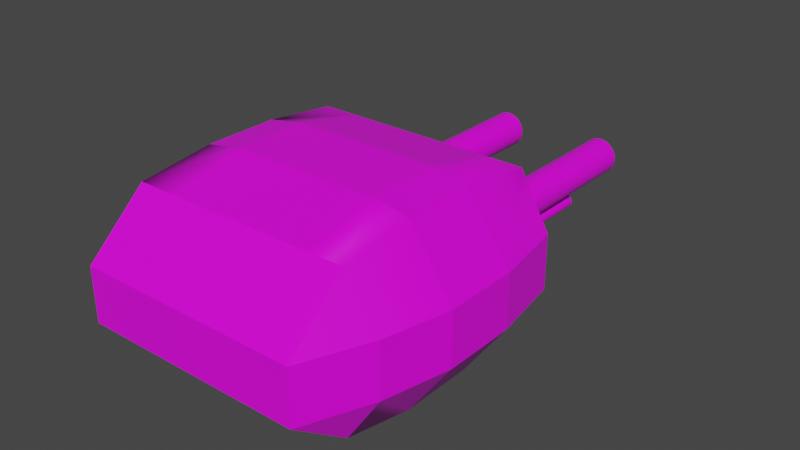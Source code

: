 # Source: hardpoints.blend  (saved by Blender 3.5.10; exported with 4.5.12 LTS)
import bpy
from mathutils import Matrix  # noqa: F401  (used for matrix-valued properties, if any)

bpy.ops.wm.read_factory_settings(use_empty=True)
scene = bpy.context.scene
scene.name = 'laser_cannon_double'

# ---- images (referenced by path relative to the original .blend; pixels are not part of the script)
import os
ASSET_DIR = os.environ.get("B2B_ASSET_DIR", "")  # directory of the original .blend (textures are referenced by path, not embedded)
HERE = os.path.dirname(os.path.abspath(__file__))  # packed textures are extracted next to this script under _unpacked/

def load_image(name, relpath, width, height, colorspace="sRGB"):
    """Load a texture the original file referenced (path relative to the .blend, or extracted next to this script)."""
    p = next((c for c in (os.path.join(HERE, relpath), os.path.join(ASSET_DIR, relpath)) if relpath and os.path.exists(c)), "")
    if p:
        img = bpy.data.images.load(p, check_existing=True)
        img.name = name
    else:  # same state as the original file: an image datablock whose file is absent (Cycles renders it pink)
        img = bpy.data.images.new(name, width, height)
        img.source = "FILE"
        img.filepath = "//" + (relpath or name)
    img.colorspace_settings.name = colorspace
    return img
img_hardpoint = load_image('hardpoint', 'textures/hardpoint.png', 1024, 1024, 'sRGB')

# ---- materials (node trees are filled in below, after node groups)
mat_hardpoint_default = bpy.data.materials.new('hardpoint.default')
mat_hardpoint_default.use_transparent_shadow = False

# ---- material node trees
mat_hardpoint_default.use_nodes = True; mat_hardpoint_default.node_tree.nodes.clear()
_N = mat_hardpoint_default.node_tree.nodes; _L = mat_hardpoint_default.node_tree.links
n0 = _N.new('ShaderNodeBsdfPrincipled'); n0.name = 'Principled BSDF'; n0.location = (10, 300)
n0.distribution = 'GGX'
n0.subsurface_method = 'RANDOM_WALK_SKIN'
n0.inputs[2].default_value = 0.4
n0.inputs[27].default_value = (0.0, 0.0, 0.0, 1.0)
n0.inputs[28].default_value = 1.0
n1 = _N.new('ShaderNodeOutputMaterial'); n1.name = 'Material Output'; n1.location = (320, 270)
n2 = _N.new('ShaderNodeTexImage'); n2.name = 'Image Texture'; n2.location = (-440, 210)
n2.label = 'BASE COLOR'
n2.image = img_hardpoint
_L.new(n0.outputs[0], n1.inputs[0])
_L.new(n2.outputs[0], n0.inputs[0])
n1.is_active_output = True

# ---- world
world_laser = bpy.data.worlds.new('laser'); scene.world = world_laser
world_laser.use_nodes = True; world_laser.node_tree.nodes.clear()
_N = world_laser.node_tree.nodes; _L = world_laser.node_tree.links
n0 = _N.new('ShaderNodeOutputWorld'); n0.name = 'World Output'; n0.location = (300, 300)
n1 = _N.new('ShaderNodeBackground'); n1.name = 'Background'; n1.location = (10, 300)
n1.inputs[0].default_value = (0.05088, 0.05088, 0.05088, 1.0)
_L.new(n1.outputs[0], n0.inputs[0])
n0.is_active_output = True
world_laser.color = (0.05088, 0.05088, 0.05088)
world_laser.use_sun_shadow = False
world_laser.sun_shadow_jitter_overblur = 0.0

# ---- meshes
me_laser_cannon_double = bpy.data.meshes.new('laser_cannon_double')
me_laser_cannon_double.from_pydata([(0.0, 1.0, -0.5343), (0.0, -1.0, 0.816), (0.0, -1.0, -0.5343), (0.0, 1.0, 0.816), (0.0, 1.0, 0.3333), (0.0, 1.0, -0.1493), (0.0, 0.3333, 0.9574), (0.0, -0.3333, 0.9574), (0.0, 0.3333, -0.7747), (0.0, -0.3333, -0.7747), (0.0, -1.531, 0.3333), (0.0, -1.531, -0.1493), (1.0, 1.0, 0.816), (1.0, 1.0, -0.5343), (1.0, -1.0, 0.816), (1.0, -1.0, -0.5343), (0.3333, 1.0, -0.5343), (0.6667, 1.0, -0.5343), (1.269, 1.0, -0.1493), (0.6667, 1.0, 0.816), (0.3333, 1.0, 0.816), (0.7326, 1.0, -0.138), (0.2674, 1.0, -0.138), (0.7326, 1.0, 0.3221), (0.2674, 1.0, 0.3221), (0.3333, -1.0, 0.816), (1.0, -0.3333, 0.8968), (1.0, 0.3333, 0.8968), (0.5775, 1.0, -0.138), (0.4225, 1.0, -0.138), (0.5775, 1.0, 0.3221), (0.4225, 1.0, 0.3221), (0.7326, 1.0, 0.1687), (0.7326, 1.0, 0.01533), (0.2674, 1.0, 0.1687), (0.2674, 1.0, 0.01533), (0.5165, 1.371, 0.258), (0.5165, 1.122, 0.3351), (0.4841, 1.371, 0.2548), (0.4691, 1.122, 0.3305), (0.453, 1.371, 0.2454), (0.4235, 1.122, 0.3167), (0.4244, 1.371, 0.23), (0.3815, 1.122, 0.2942), (0.3993, 1.371, 0.2094), (0.3447, 1.122, 0.264), (0.3787, 1.371, 0.1843), (0.3145, 1.122, 0.2272), (0.3634, 1.371, 0.1557), (0.2921, 1.122, 0.1852), (0.3539, 1.371, 0.1246), (0.2782, 1.122, 0.1396), (0.3508, 1.371, 0.09226), (0.2736, 1.122, 0.09226), (0.3539, 1.371, 0.05994), (0.2782, 1.122, 0.04488), (0.3634, 1.371, 0.02885), (0.2921, 1.122, -0.0006787), (0.3787, 1.371, 0.0002059), (0.3145, 1.122, -0.04267), (0.3993, 1.371, -0.0249), (0.3447, 1.122, -0.07947), (0.4244, 1.371, -0.04551), (0.3815, 1.122, -0.1097), (0.453, 1.371, -0.06082), (0.4235, 1.122, -0.1321), (0.4841, 1.371, -0.07025), (0.4691, 1.122, -0.1459), (0.5165, 1.371, -0.07344), (0.5165, 1.122, -0.1506), (0.5488, 1.371, -0.07025), (0.5638, 1.122, -0.1459), (0.5799, 1.371, -0.06082), (0.6094, 1.122, -0.1321), (0.6085, 1.371, -0.04551), (0.6514, 1.122, -0.1097), (0.6336, 1.371, -0.0249), (0.6882, 1.122, -0.07947), (0.6542, 1.371, 0.0002058), (0.7184, 1.122, -0.04267), (0.6695, 1.371, 0.02885), (0.7408, 1.122, -0.0006788), (0.679, 1.371, 0.05994), (0.7547, 1.122, 0.04488), (0.6822, 1.371, 0.09226), (0.7593, 1.122, 0.09226), (0.679, 1.371, 0.1246), (0.7547, 1.122, 0.1396), (0.6695, 1.371, 0.1557), (0.7408, 1.122, 0.1852), (0.6542, 1.371, 0.1843), (0.7184, 1.122, 0.2272), (0.6336, 1.371, 0.2094), (0.6882, 1.122, 0.264), (0.6085, 1.371, 0.23), (0.6514, 1.122, 0.2942), (0.5799, 1.371, 0.2454), (0.6094, 1.122, 0.3167), (0.5488, 1.371, 0.2548), (0.5638, 1.122, 0.3305), (0.5258, 1.0, -0.138), (0.4742, 1.0, -0.138), (0.5258, 1.0, 0.3221), (0.4742, 1.0, 0.3221), (0.7326, 1.0, 0.1176), (0.7326, 1.0, 0.06645), (0.2674, 1.0, 0.1176), (0.2674, 1.0, 0.06645), (0.3823, 1.0, 0.3107), (0.3823, 1.0, -0.1266), (0.6177, 1.0, 0.3107), (0.6177, 1.0, -0.1266), (0.2789, 1.0, -0.02439), (0.2789, 1.0, 0.2084), (0.7211, 1.0, -0.02439), (0.7211, 1.0, 0.2084), (0.6694, 1.0, 0.2595), (0.3306, 1.0, 0.2595), (0.3048, 1.0, 0.234), (0.5165, 3.057, 0.258), (0.4841, 3.057, 0.2548), (0.453, 3.057, 0.2454), (0.4244, 3.057, 0.23), (0.3993, 3.057, 0.2094), (0.3787, 3.057, 0.1843), (0.3634, 3.057, 0.1557), (0.3539, 3.057, 0.1246), (0.3508, 3.057, 0.09226), (0.3539, 3.057, 0.05994), (0.3634, 3.057, 0.02885), (0.3787, 3.057, 0.0002059), (0.3993, 3.057, -0.0249), (0.4244, 3.057, -0.04551), (0.453, 3.057, -0.06082), (0.4841, 3.057, -0.07025), (0.5165, 3.057, -0.07344), (0.5488, 3.057, -0.07025), (0.5799, 3.057, -0.06082), (0.6085, 3.057, -0.04551), (0.6336, 3.057, -0.0249), (0.6542, 3.057, 0.0002058), (0.6695, 3.057, 0.02885), (0.679, 3.057, 0.05994), (0.6822, 3.057, 0.09226), (0.679, 3.057, 0.1246), (0.6695, 3.057, 0.1557), (0.6542, 3.057, 0.1843), (0.6336, 3.057, 0.2094), (0.6085, 3.057, 0.23), (0.5799, 3.057, 0.2454), (0.5488, 3.057, 0.2548), (0.5165, 1.841, -0.07344), (0.5165, 2.495, -0.07344), (0.4841, 2.495, -0.07025), (0.4841, 1.841, -0.07025), (0.5488, 1.839, -0.07025), (0.5488, 2.495, -0.07025), (0.5191, 2.498, -0.0998), (0.5191, 1.848, -0.0998), (0.5063, 2.498, -0.1011), (0.5063, 1.848, -0.1011), (0.4939, 2.498, -0.1048), (0.4939, 1.848, -0.1048), (0.4826, 2.498, -0.1109), (0.4826, 1.848, -0.1109), (0.4726, 2.498, -0.119), (0.4726, 1.848, -0.119), (0.4644, 2.498, -0.129), (0.4644, 1.848, -0.129), (0.4584, 2.498, -0.1404), (0.4584, 1.848, -0.1404), (0.4546, 2.498, -0.1527), (0.4546, 1.848, -0.1527), (0.4534, 2.498, -0.1655), (0.4534, 1.848, -0.1655), (0.4546, 2.498, -0.1783), (0.4546, 1.848, -0.1783), (0.4584, 2.498, -0.1907), (0.4584, 1.848, -0.1907), (0.4644, 2.498, -0.202), (0.4644, 1.848, -0.202), (0.4726, 2.498, -0.212), (0.4726, 1.848, -0.212), (0.4826, 2.498, -0.2202), (0.4826, 1.848, -0.2202), (0.4939, 2.498, -0.2262), (0.4939, 1.848, -0.2262), (0.5063, 2.498, -0.23), (0.5063, 1.848, -0.23), (0.5191, 2.498, -0.2312), (0.5191, 1.848, -0.2312), (0.5319, 2.498, -0.23), (0.5319, 1.848, -0.23), (0.5442, 2.498, -0.2262), (0.5442, 1.848, -0.2262), (0.5556, 2.498, -0.2202), (0.5556, 1.848, -0.2202), (0.5656, 2.498, -0.212), (0.5656, 1.848, -0.212), (0.5737, 2.498, -0.202), (0.5737, 1.848, -0.202), (0.5798, 2.498, -0.1907), (0.5798, 1.848, -0.1907), (0.5835, 2.498, -0.1783), (0.5835, 1.848, -0.1783), (0.5848, 2.498, -0.1655), (0.5848, 1.848, -0.1655), (0.5835, 2.498, -0.1527), (0.5835, 1.848, -0.1527), (0.5798, 2.498, -0.1404), (0.5798, 1.848, -0.1404), (0.5737, 2.498, -0.129), (0.5737, 1.848, -0.129), (0.5656, 2.498, -0.119), (0.5656, 1.848, -0.119), (0.5556, 2.498, -0.1109), (0.5556, 1.848, -0.1109), (0.5442, 2.498, -0.1048), (0.5442, 1.848, -0.1048), (0.5319, 2.498, -0.1011), (0.5319, 1.848, -0.1011), (0.5063, 1.403, -0.1011), (0.5191, 1.403, -0.0998), (0.4939, 1.403, -0.1048), (0.4826, 1.403, -0.1109), (0.4726, 1.403, -0.119), (0.4644, 1.403, -0.129), (0.4584, 1.403, -0.1404), (0.4546, 1.403, -0.1527), (0.4534, 1.403, -0.1655), (0.4546, 1.403, -0.1783), (0.4584, 1.403, -0.1907), (0.4644, 1.403, -0.202), (0.4726, 1.403, -0.212), (0.4826, 1.403, -0.2202), (0.4939, 1.403, -0.2262), (0.5063, 1.403, -0.23), (0.5191, 1.403, -0.2312), (0.5319, 1.403, -0.23), (0.5442, 1.403, -0.2262), (0.5556, 1.403, -0.2202), (0.5656, 1.403, -0.212), (0.5737, 1.403, -0.202), (0.5798, 1.403, -0.1907), (0.5835, 1.403, -0.1783), (0.5848, 1.403, -0.1655), (0.5835, 1.403, -0.1527), (0.5798, 1.403, -0.1404), (0.5737, 1.403, -0.129), (0.5656, 1.403, -0.119), (0.5556, 1.403, -0.1109), (0.5442, 1.403, -0.1048), (0.5319, 1.403, -0.1011), (1.0, 0.3333, -0.6733), (1.0, -0.3333, -0.6733), (1.0, -1.531, -0.1493), (1.0, -1.531, 0.3333), (1.379, 0.3333, 0.3333), (1.379, 0.3333, -0.1493), (1.379, -0.3333, 0.3333), (1.379, -0.3333, -0.1493), (1.269, 1.0, 0.3333), (1.244, -0.9322, -0.1493), (1.244, -0.9322, 0.3333), (0.6667, -1.0, -0.5343), (0.3333, -1.0, -0.5343), (0.3333, -0.3333, 0.9574), (0.6667, -0.3333, 0.9574), (0.6667, -1.0, 0.816), (0.6667, 0.3333, 0.9574), (0.3333, 0.3333, 0.9574), (0.6667, -0.3333, -0.7747), (0.3333, -0.3333, -0.7747), (0.6667, 0.3333, -0.7747), (0.3333, 0.3333, -0.7747), (0.3333, -1.531, -0.1493), (0.6667, -1.531, -0.1493), (0.3333, -1.531, 0.3333), (0.6667, -1.531, 0.3333)], [], [(14, 26, 267, 268), (270, 266, 267, 269), (3, 20, 24, 4), (39, 103, 102, 37), (35, 112, 22, 5), (5, 34, 107, 35), (24, 34, 5, 4), (21, 18, 13, 17), (21, 17, 16, 22), (104, 32, 261, 33), (156, 219, 157, 152), (32, 115, 23, 261), (31, 24, 20, 19), (102, 31, 19, 30), (115, 116, 110, 23), (41, 39, 38, 40), (77, 75, 74, 76), (51, 49, 48, 50), (55, 53, 52, 54), (89, 87, 86, 88), (49, 47, 46, 48), (63, 61, 60, 62), (67, 65, 64, 66), (99, 97, 96, 98), (69, 67, 66, 68), (87, 85, 84, 86), (85, 83, 82, 84), (73, 71, 70, 72), (47, 45, 44, 46), (95, 93, 92, 94), (91, 89, 88, 90), (67, 101, 29, 65), (111, 114, 33, 21), (22, 112, 109, 29), (24, 117, 118, 113), (257, 261, 12, 27), (118, 47, 49, 113), (117, 45, 47, 118), (35, 55, 57, 112), (21, 33, 261, 18), (83, 33, 114, 81), (85, 104, 105, 83), (51, 34, 113, 49), (28, 71, 73, 111), (37, 102, 30, 99), (85, 87, 32, 104), (89, 91, 115, 32), (55, 107, 106, 53), (65, 29, 109, 63), (45, 117, 108, 43), (69, 100, 101, 67), (126, 124, 128, 127), (134, 132, 136, 135), (148, 144, 120, 150), (183, 175, 191, 187), (194, 192, 191, 193), (129, 56, 54, 128), (256, 278, 276, 255), (135, 152, 153, 134), (148, 94, 92, 147), (120, 38, 36, 119), (149, 96, 94, 148), (138, 74, 72, 137), (127, 52, 50, 126), (144, 86, 84, 143), (130, 58, 56, 129), (137, 72, 156, 136), (152, 135, 136, 156), (154, 66, 64, 133), (151, 68, 66, 154), (151, 158, 220, 155), (155, 220, 219, 156), (191, 175, 159, 207), (121, 40, 38, 120), (168, 166, 165, 167), (204, 202, 201, 203), (192, 190, 189, 191), (178, 176, 175, 177), (180, 178, 177, 179), (184, 182, 181, 183), (272, 271, 264, 265), (258, 257, 259, 260), (210, 208, 207, 209), (212, 210, 209, 211), (198, 196, 195, 197), (202, 200, 199, 201), (119, 36, 98, 150), (176, 174, 173, 175), (216, 214, 213, 215), (231, 178, 180, 232), (252, 220, 158, 222), (171, 167, 175, 173), (215, 211, 209, 207), (243, 245, 241, 242), (136, 132, 130, 128), (207, 199, 195, 191), (241, 245, 237, 239), (247, 249, 245, 246), (146, 144, 148, 147), (138, 136, 140, 139), (215, 207, 159, 219), (245, 249, 251, 222), (249, 214, 216, 250), (243, 202, 204, 244), (126, 50, 48, 125), (225, 166, 168, 226), (143, 84, 82, 142), (240, 196, 198, 241), (182, 180, 179, 181), (223, 162, 164, 224), (145, 88, 86, 144), (245, 206, 208, 246), (125, 48, 46, 124), (218, 216, 215, 217), (247, 210, 212, 248), (242, 200, 202, 243), (227, 170, 172, 228), (229, 174, 176, 230), (230, 176, 178, 231), (224, 164, 166, 225), (220, 218, 217, 219), (228, 172, 174, 229), (255, 276, 264, 15), (166, 164, 163, 165), (6, 7, 266, 270), (253, 258, 260, 254), (69, 71, 28, 100), (258, 253, 13, 18), (269, 267, 26, 27), (236, 188, 190, 237), (262, 15, 254, 260), (172, 170, 169, 171), (237, 245, 222, 229), (124, 46, 44, 123), (170, 168, 167, 169), (153, 159, 160, 154), (271, 254, 15, 264), (200, 198, 197, 199), (19, 269, 27, 12), (5, 22, 16, 0), (110, 30, 19, 23), (34, 106, 107), (235, 237, 233, 234), (154, 160, 158, 151), (33, 105, 104), (155, 156, 72, 70), (102, 103, 31), (19, 12, 261, 23), (108, 117, 24, 31), (53, 51, 50, 52), (97, 95, 94, 96), (65, 63, 62, 64), (61, 59, 58, 60), (75, 73, 72, 74), (81, 79, 78, 80), (79, 77, 76, 78), (83, 81, 80, 82), (37, 99, 98, 36), (43, 41, 40, 42), (45, 43, 42, 44), (93, 91, 90, 92), (57, 55, 54, 56), (59, 57, 56, 58), (39, 37, 36, 38), (151, 155, 70, 68), (71, 69, 68, 70), (21, 28, 111), (113, 34, 24), (14, 263, 259, 26), (253, 273, 17, 13), (53, 106, 34, 51), (35, 107, 55), (112, 59, 61), (109, 61, 63), (99, 30, 110, 97), (111, 75, 77), (114, 77, 79), (114, 79, 81), (95, 110, 116, 93), (110, 95, 97), (93, 116, 115, 91), (112, 57, 59), (112, 61, 109), (111, 73, 75), (111, 77, 114), (33, 83, 105), (32, 87, 89), (120, 119, 150), (150, 149, 148), (223, 225, 222, 221), (146, 145, 144), (144, 143, 142), (142, 141, 140), (138, 137, 136), (134, 133, 132), (132, 131, 130), (130, 129, 128), (126, 125, 124), (124, 123, 122), (122, 121, 120), (233, 237, 229, 231), (10, 277, 25, 1), (222, 158, 160, 221), (251, 218, 220, 252), (128, 54, 52, 127), (221, 160, 162, 223), (277, 10, 11, 275), (150, 98, 96, 149), (273, 253, 254, 271), (278, 256, 14, 268), (131, 60, 58, 130), (263, 262, 260, 259), (238, 192, 194, 239), (141, 80, 78, 140), (270, 20, 3, 6), (122, 42, 40, 121), (140, 78, 76, 139), (276, 275, 265, 264), (274, 8, 0, 16), (152, 157, 159, 153), (39, 41, 31, 103), (123, 44, 42, 122), (274, 273, 271, 272), (136, 128, 120, 144), (25, 266, 7, 1), (174, 172, 171, 173), (250, 216, 218, 251), (162, 160, 159, 161), (268, 267, 266, 25), (190, 188, 187, 189), (241, 198, 200, 242), (234, 184, 186, 235), (196, 194, 193, 195), (273, 274, 16, 17), (257, 258, 18, 261), (159, 157, 219), (219, 217, 215), (215, 213, 211), (203, 201, 199), (199, 197, 195), (195, 193, 191), (191, 189, 187), (187, 185, 183), (183, 181, 179), (171, 169, 167), (167, 165, 163), (163, 161, 159), (175, 167, 163, 159), (128, 124, 122, 120), (248, 212, 214, 249), (223, 224, 225), (225, 226, 227), (227, 228, 229), (229, 230, 231), (231, 232, 233), (183, 179, 177, 175), (235, 236, 237), (237, 238, 239), (239, 240, 241), (243, 244, 245), (203, 199, 207, 205), (247, 248, 249), (249, 250, 251), (251, 252, 222), (140, 136, 144, 142), (222, 225, 227, 229), (153, 154, 133, 134), (147, 92, 90, 146), (246, 208, 210, 247), (244, 204, 206, 245), (146, 90, 88, 145), (239, 194, 196, 240), (186, 184, 183, 185), (214, 212, 211, 213), (233, 182, 184, 234), (226, 168, 170, 227), (278, 277, 275, 276), (232, 180, 182, 233), (8, 274, 272, 9), (164, 162, 161, 163), (132, 62, 60, 131), (9, 272, 265, 2), (257, 27, 26, 259), (256, 255, 262, 263), (41, 43, 108, 31), (14, 256, 263), (275, 11, 2, 265), (255, 15, 262), (206, 204, 203, 205), (25, 277, 278, 268), (269, 19, 20, 270), (237, 190, 192, 238), (139, 76, 74, 138), (235, 186, 188, 236), (188, 186, 185, 187), (142, 82, 80, 141), (133, 64, 62, 132), (208, 206, 205, 207)])
me_laser_cannon_double.polygons.foreach_set('use_smooth', [1, 0, 0, 1, 0, 0, 0, 0, 0, 0, 1, 0, 0, 0, 0, 0, 1, 0, 1, 0, 0, 0, 0, 0, 0, 0, 0, 0, 0, 0, 0, 1, 0, 0, 0, 1, 1, 1, 1, 0, 1, 1, 1, 1, 1, 1, 1, 1, 1, 1, 1, 0, 0, 0, 0, 0, 0, 0, 1, 0, 1, 0, 0, 1, 0, 0, 0, 0, 0, 0, 1, 0, 0, 0, 0, 1, 0, 0, 0, 1, 0, 0, 1, 0, 0, 0, 0, 1, 1, 0, 0, 0, 0, 0, 0, 0, 0, 0, 0, 0, 0, 0, 0, 0, 0, 1, 0, 0, 0, 0, 0, 0, 0, 0, 0, 0, 0, 0, 0, 0, 0, 0, 0, 0, 0, 0, 1, 1, 0, 0, 1, 0, 0, 0, 0, 0, 1, 0, 1, 0, 0, 1, 0, 1, 1, 0, 1, 0, 0, 0, 0, 0, 0, 0, 1, 1, 0, 0, 0, 0, 0, 0, 0, 0, 0, 0, 0, 0, 1, 1, 1, 0, 1, 0, 1, 0, 0, 0, 1, 0, 1, 1, 0, 0, 0, 0, 0, 0, 0, 0, 0, 0, 0, 0, 0, 0, 0, 0, 0, 0, 0, 0, 1, 1, 0, 1, 0, 0, 0, 0, 0, 0, 0, 0, 0, 0, 0, 0, 0, 1, 1, 0, 0, 0, 0, 0, 0, 0, 0, 0, 1, 0, 0, 0, 0, 0, 0, 0, 0, 0, 0, 0, 0, 0, 0, 0, 0, 0, 0, 0, 0, 0, 0, 0, 0, 0, 0, 0, 0, 0, 0, 0, 0, 0, 0, 0, 0, 1, 0, 0, 0, 0, 0, 0, 0, 0, 0, 1, 0, 0, 0, 0, 0, 0, 1, 1, 0, 0, 1, 0, 0, 0, 0, 0, 0, 0, 0, 0])
_uv = me_laser_cannon_double.uv_layers.new(name='UVMap')
_uv.uv.foreach_set('vector', [0.7697, 0.4331, 0.7806, 0.2898, 0.7322, 0.2941, 0.713, 0.4366, 0.6755, 0.1532, 0.6755, 0.2975, 0.7322, 0.2941, 0.7322, 0.1497, 0.314, 0.843, 0.3864, 0.843, 0.3721, 0.7358, 0.314, 0.7382, 0.0582, 0.9734, 0.0571, 0.9997, 0.06589, 0.9995, 0.06689, 0.9733, 0.3721, 0.6692, 0.3746, 0.6605, 0.3721, 0.6359, 0.314, 0.6334, 0.314, 0.6334, 0.3721, 0.7025, 0.3721, 0.6803, 0.3721, 0.6692, 0.3721, 0.7358, 0.3721, 0.7025, 0.314, 0.6334, 0.314, 0.7382, 0.4731, 0.6359, 0.5896, 0.6334, 0.5312, 0.5498, 0.4588, 0.5498, 0.4731, 0.6359, 0.4588, 0.5498, 0.3864, 0.5498, 0.3721, 0.6359, 0.4731, 0.6914, 0.4731, 0.7025, 0.5896, 0.7382, 0.4731, 0.6692, 0.1693, 0.6582, 0.1656, 0.6515, 0.1629, 0.6518, 0.1623, 0.6575, 0.4731, 0.7025, 0.4706, 0.7111, 0.4731, 0.7358, 0.5896, 0.7382, 0.4057, 0.7358, 0.3721, 0.7358, 0.3864, 0.843, 0.4588, 0.843, 0.4282, 0.7358, 0.4057, 0.7358, 0.4588, 0.843, 0.4394, 0.7358, 0.4706, 0.7111, 0.4594, 0.7222, 0.4481, 0.7333, 0.4731, 0.7358, 0.04858, 0.9734, 0.0582, 0.9734, 0.05224, 0.9182, 0.04568, 0.9182, 0.1198, 0.5782, 0.1095, 0.5781, 0.1116, 0.6326, 0.1187, 0.6326, 0.0, 0.9711, 0.008495, 0.9718, 0.01833, 0.9171, 0.01254, 0.9166, 0.8827, 0.8658, 0.8917, 0.8658, 0.8841, 0.8105, 0.878, 0.8105, 0.9521, 0.8653, 0.962, 0.8656, 0.9576, 0.8109, 0.9508, 0.8108, 0.008495, 0.9718, 0.01798, 0.9724, 0.0248, 0.9175, 0.01833, 0.9171, 0.8424, 0.8643, 0.8524, 0.8649, 0.8573, 0.8099, 0.8505, 0.8094, 0.8249, 0.8627, 0.8331, 0.8635, 0.8441, 0.8089, 0.8385, 0.8084, 0.9047, 0.8634, 0.9126, 0.8638, 0.9239, 0.8098, 0.9185, 0.8095, 0.818, 0.8618, 0.8249, 0.8627, 0.8385, 0.8084, 0.8338, 0.8078, 0.962, 0.8656, 0.9712, 0.8657, 0.9638, 0.8111, 0.9576, 0.8109, 0.9712, 0.8657, 0.9793, 0.8658, 0.9693, 0.8111, 0.9638, 0.8111, 0.09945, 0.5782, 0.09006, 0.5782, 0.09836, 0.6327, 0.1048, 0.6326, 0.01798, 0.9724, 0.02808, 0.9729, 0.03169, 0.9178, 0.0248, 0.9175, 0.9217, 0.8642, 0.9315, 0.8646, 0.9368, 0.8103, 0.93, 0.81, 0.9418, 0.865, 0.9521, 0.8653, 0.9508, 0.8108, 0.9438, 0.8106, 0.8249, 0.8627, 0.8245, 0.889, 0.8311, 0.89, 0.8331, 0.8635, 0.4481, 0.6383, 0.4706, 0.6605, 0.4731, 0.6692, 0.4731, 0.6359, 0.3721, 0.6359, 0.3746, 0.6605, 0.397, 0.6383, 0.4057, 0.6359, 0.3721, 0.7358, 0.3858, 0.7222, 0.3802, 0.7166, 0.3746, 0.7111, 0.5119, 0.1467, 0.4989, 0.001435, 0.3792, 0.001643, 0.3645, 0.1466, 0.0164, 0.9991, 0.01798, 0.9724, 0.008495, 0.9718, 0.008559, 0.9988, 0.02425, 0.9994, 0.02808, 0.9729, 0.01798, 0.9724, 0.0164, 0.9991, 0.8778, 0.8926, 0.8827, 0.8658, 0.873, 0.8657, 0.8694, 0.8924, 0.4731, 0.6359, 0.4731, 0.6692, 0.5896, 0.7382, 0.5896, 0.6334, 0.1486, 0.5785, 0.1408, 0.5519, 0.1332, 0.5518, 0.1398, 0.5783, 0.9712, 0.8657, 0.9626, 0.892, 0.9719, 0.8921, 0.9793, 0.8658, 0.0, 0.9711, 0.001241, 0.9981, 0.008559, 0.9988, 0.008495, 0.9718, 0.09352, 0.5517, 0.09006, 0.5782, 0.09945, 0.5782, 0.1017, 0.5516, 0.06689, 0.9733, 0.06589, 0.9995, 0.07469, 0.9992, 0.07432, 0.973, 0.9712, 0.8657, 0.962, 0.8656, 0.9533, 0.8918, 0.9626, 0.892, 0.9521, 0.8653, 0.9418, 0.865, 0.9447, 0.8916, 0.9533, 0.8918, 0.8827, 0.8658, 0.8868, 0.8924, 0.8958, 0.8923, 0.8917, 0.8658, 0.8331, 0.8635, 0.8311, 0.89, 0.8382, 0.8907, 0.8424, 0.8643, 0.02808, 0.9729, 0.02425, 0.9994, 0.03993, 1.0, 0.03841, 0.9733, 0.0817, 0.5783, 0.08513, 0.5518, 0.07674, 0.552, 0.07469, 0.5785, 0.1879, 0.6232, 0.2014, 0.6192, 0.1739, 0.6219, 0.1809, 0.6232, 0.1486, 0.591, 0.1527, 0.6044, 0.15, 0.577, 0.1486, 0.5839, 0.2161, 0.5705, 0.1948, 0.553, 0.2188, 0.5979, 0.2202, 0.5839, 0.1549, 0.6257, 0.1489, 0.6347, 0.1656, 0.6235, 0.1601, 0.6235, 0.294, 0.6928, 0.2965, 0.6928, 0.2965, 0.5517, 0.294, 0.5517, 0.8867, 0.4456, 0.8713, 0.8104, 0.878, 0.8105, 0.8934, 0.4457, 0.5998, 0.6408, 0.6722, 0.6408, 0.6722, 0.5363, 0.5998, 0.5363, 0.09139, 0.9989, 0.09181, 0.8768, 0.08703, 0.8769, 0.08661, 0.999, 0.9419, 0.4441, 0.93, 0.81, 0.9368, 0.8103, 0.9486, 0.4444, 0.06369, 0.5532, 0.05224, 0.9182, 0.05817, 0.9181, 0.06962, 0.5531, 0.9357, 0.4438, 0.9239, 0.8098, 0.93, 0.81, 0.9419, 0.4441, 0.1104, 0.9987, 0.1116, 0.6326, 0.1048, 0.6326, 0.1035, 0.9987, 0.8995, 0.4457, 0.8841, 0.8105, 0.8893, 0.8103, 0.9047, 0.4455, 0.9694, 0.445, 0.9576, 0.8109, 0.9638, 0.8111, 0.9757, 0.4451, 0.8798, 0.4454, 0.8644, 0.8102, 0.8713, 0.8104, 0.8867, 0.4456, 0.1035, 0.9987, 0.1048, 0.6326, 0.09752, 0.8768, 0.0971, 0.9988, 0.09181, 0.8768, 0.09139, 0.9989, 0.0971, 0.9988, 0.09752, 0.8768, 0.8428, 0.7066, 0.8385, 0.8084, 0.8441, 0.8089, 0.8595, 0.4441, 0.0923, 0.7349, 0.09266, 0.6328, 0.08787, 0.6329, 0.08752, 0.735, 0.3068, 0.5586, 0.301, 0.5592, 0.3007, 0.562, 0.3075, 0.5657, 0.09801, 0.7342, 0.09082, 0.7361, 0.09033, 0.8772, 0.09752, 0.8768, 0.1656, 0.6235, 0.1489, 0.6347, 0.1601, 0.6515, 0.1769, 0.6403, 0.05713, 0.5532, 0.04568, 0.9182, 0.05224, 0.9182, 0.06369, 0.5532, 0.2758, 0.648, 0.2731, 0.648, 0.2731, 0.7887, 0.2758, 0.7887, 0.2807, 0.6928, 0.2831, 0.6928, 0.2831, 0.5517, 0.2807, 0.5517, 0.2965, 0.6928, 0.2988, 0.6928, 0.2988, 0.5517, 0.2965, 0.5517, 0.2475, 0.648, 0.2449, 0.6481, 0.2449, 0.7888, 0.2475, 0.7887, 0.2503, 0.648, 0.2475, 0.648, 0.2475, 0.7887, 0.2503, 0.7887, 0.2558, 0.648, 0.2531, 0.648, 0.2531, 0.7887, 0.2558, 0.7887, 0.2599, 0.2917, 0.2058, 0.2929, 0.1711, 0.4367, 0.2252, 0.4355, 0.5998, 0.1453, 0.5119, 0.1467, 0.5119, 0.2914, 0.5998, 0.29, 0.233, 0.6928, 0.2357, 0.6928, 0.2357, 0.5517, 0.233, 0.5517, 0.2303, 0.6928, 0.233, 0.6928, 0.233, 0.5517, 0.2303, 0.5517, 0.2885, 0.6929, 0.2913, 0.6928, 0.2913, 0.5518, 0.2885, 0.5518, 0.2831, 0.6928, 0.2857, 0.6928, 0.2857, 0.5517, 0.2831, 0.5517, 0.06962, 0.5531, 0.05817, 0.9181, 0.06324, 0.9178, 0.07469, 0.5529, 0.2449, 0.6481, 0.2425, 0.6482, 0.2425, 0.7889, 0.2449, 0.7888, 0.2248, 0.6928, 0.2275, 0.6928, 0.2275, 0.5517, 0.2248, 0.5517, 0.2475, 0.5516, 0.2475, 0.648, 0.2503, 0.648, 0.2503, 0.5516, 0.2606, 0.552, 0.2606, 0.6484, 0.2626, 0.6482, 0.2626, 0.5519, 0.1489, 0.6403, 0.151, 0.6455, 0.1489, 0.6347, 0.1486, 0.6375, 0.1708, 0.6494, 0.1747, 0.6455, 0.176, 0.643, 0.1769, 0.6403, 0.1954, 0.6238, 0.1899, 0.6232, 0.2003, 0.6264, 0.198, 0.6249, 0.15, 0.577, 0.1527, 0.6044, 0.1616, 0.6153, 0.1739, 0.6219, 0.1769, 0.6403, 0.1747, 0.6296, 0.1708, 0.6257, 0.1656, 0.6235, 0.2003, 0.6264, 0.1899, 0.6232, 0.2054, 0.6361, 0.2038, 0.6307, 0.1846, 0.6249, 0.1803, 0.6284, 0.1899, 0.6232, 0.1872, 0.6238, 0.2072, 0.5596, 0.1948, 0.553, 0.2161, 0.5705, 0.2122, 0.5646, 0.1566, 0.5646, 0.15, 0.577, 0.1674, 0.5557, 0.1616, 0.5596, 0.1708, 0.6494, 0.1769, 0.6403, 0.1601, 0.6515, 0.1656, 0.6515, 0.1899, 0.6232, 0.1803, 0.6284, 0.1777, 0.6333, 0.1771, 0.6389, 0.2275, 0.7894, 0.2275, 0.6928, 0.2248, 0.6928, 0.2248, 0.7894, 0.2831, 0.7894, 0.2831, 0.6928, 0.2807, 0.6928, 0.2807, 0.7894, 0.02398, 0.5516, 0.01254, 0.9166, 0.01833, 0.9171, 0.02978, 0.5521, 0.2731, 0.5516, 0.2731, 0.648, 0.2758, 0.648, 0.2758, 0.5517, 0.9757, 0.4451, 0.9638, 0.8111, 0.9693, 0.8111, 0.9812, 0.4452, 0.2913, 0.7895, 0.2913, 0.6928, 0.2885, 0.6929, 0.2885, 0.7895, 0.2531, 0.648, 0.2503, 0.648, 0.2503, 0.7887, 0.2531, 0.7887, 0.2675, 0.5517, 0.2675, 0.648, 0.2703, 0.648, 0.2703, 0.5516, 0.9627, 0.4448, 0.9508, 0.8108, 0.9576, 0.8109, 0.9694, 0.445, 0.2382, 0.7894, 0.2382, 0.6928, 0.2357, 0.6928, 0.2357, 0.7894, 0.02978, 0.5521, 0.01833, 0.9171, 0.0248, 0.9175, 0.03625, 0.5525, 0.2223, 0.6928, 0.2248, 0.6928, 0.2248, 0.5517, 0.2224, 0.5517, 0.233, 0.7894, 0.233, 0.6928, 0.2303, 0.6928, 0.2303, 0.7894, 0.2857, 0.7894, 0.2857, 0.6928, 0.2831, 0.6928, 0.2831, 0.7894, 0.2784, 0.5517, 0.2784, 0.6481, 0.2807, 0.6482, 0.2807, 0.5519, 0.2425, 0.5518, 0.2425, 0.6482, 0.2449, 0.6481, 0.2449, 0.5517, 0.2449, 0.5517, 0.2449, 0.6481, 0.2475, 0.648, 0.2475, 0.5516, 0.2703, 0.5516, 0.2703, 0.648, 0.2731, 0.648, 0.2731, 0.5516, 0.2202, 0.6927, 0.2223, 0.6928, 0.2224, 0.5517, 0.2202, 0.5516, 0.2404, 0.552, 0.2404, 0.6483, 0.2425, 0.6482, 0.2425, 0.5518, 0.5998, 0.5363, 0.6722, 0.5363, 0.6732, 0.4436, 0.6008, 0.4435, 0.2731, 0.648, 0.2703, 0.648, 0.2703, 0.7887, 0.2731, 0.7887, 0.6189, 0.1567, 0.6189, 0.301, 0.6755, 0.2975, 0.6755, 0.1532, 0.1371, 0.1489, 0.0, 0.1481, 0.0, 0.2929, 0.1371, 0.2937, 0.0817, 0.5783, 0.09006, 0.5782, 0.09352, 0.5517, 0.08513, 0.5518, 0.0, 0.1481, 0.1371, 0.1489, 0.117, 0.003588, 0.01779, 0.003001, 0.314, 0.1453, 0.314, 0.29, 0.3645, 0.2914, 0.3645, 0.1466, 0.3007, 0.7893, 0.3007, 0.6927, 0.2988, 0.6928, 0.2988, 0.7894, 0.02184, 0.4225, 0.117, 0.4378, 0.1371, 0.2937, 0.0, 0.2929, 0.2807, 0.6482, 0.2784, 0.6481, 0.2784, 0.7888, 0.2807, 0.7889, 0.2054, 0.6361, 0.1899, 0.6232, 0.1771, 0.6389, 0.1927, 0.6517, 0.03625, 0.5525, 0.0248, 0.9175, 0.03169, 0.9178, 0.04314, 0.5529, 0.2784, 0.6481, 0.2758, 0.648, 0.2758, 0.7887, 0.2784, 0.7888, 0.8488, 0.5651, 0.8406, 0.5642, 0.8346, 0.7048, 0.8428, 0.7066, 0.2058, 0.2929, 0.1371, 0.2937, 0.117, 0.4378, 0.1711, 0.4367, 0.2857, 0.6928, 0.2885, 0.6929, 0.2885, 0.5518, 0.2857, 0.5517, 0.713, 0.003481, 0.7322, 0.1497, 0.7806, 0.1454, 0.7697, 0.0, 0.314, 0.6334, 0.3721, 0.6359, 0.3864, 0.5498, 0.314, 0.5498, 0.4481, 0.7333, 0.4394, 0.7358, 0.4588, 0.843, 0.4731, 0.7358, 0.3721, 0.7025, 0.3721, 0.6914, 0.3721, 0.6803, 0.2049, 0.6416, 0.2054, 0.6361, 0.2023, 0.6465, 0.2038, 0.6442, 0.3075, 0.5516, 0.3007, 0.5564, 0.301, 0.5592, 0.3068, 0.5586, 0.4731, 0.6692, 0.4731, 0.6803, 0.4731, 0.6914, 0.09801, 0.7342, 0.09752, 0.8768, 0.1048, 0.6326, 0.09836, 0.6327, 0.4282, 0.7358, 0.417, 0.7358, 0.4057, 0.7358, 0.4588, 0.843, 0.5312, 0.843, 0.5896, 0.7382, 0.4731, 0.7358, 0.397, 0.7333, 0.3858, 0.7222, 0.3721, 0.7358, 0.4057, 0.7358, 0.8917, 0.8658, 0.8994, 0.8656, 0.8893, 0.8103, 0.8841, 0.8105, 0.9126, 0.8638, 0.9217, 0.8642, 0.93, 0.81, 0.9239, 0.8098, 0.8331, 0.8635, 0.8424, 0.8643, 0.8505, 0.8094, 0.8441, 0.8089, 0.8524, 0.8649, 0.8628, 0.8654, 0.8644, 0.8102, 0.8573, 0.8099, 0.1095, 0.5781, 0.09945, 0.5782, 0.1048, 0.6326, 0.1116, 0.6326, 0.1398, 0.5783, 0.1301, 0.5782, 0.1256, 0.6327, 0.1323, 0.6328, 0.1301, 0.5782, 0.1198, 0.5782, 0.1187, 0.6326, 0.1256, 0.6327, 0.1486, 0.5785, 0.1398, 0.5783, 0.1323, 0.6328, 0.1383, 0.6329, 0.06689, 0.9733, 0.07432, 0.973, 0.06324, 0.9178, 0.05817, 0.9181, 0.03841, 0.9733, 0.04858, 0.9734, 0.04568, 0.9182, 0.03874, 0.9181, 0.02808, 0.9729, 0.03841, 0.9733, 0.03874, 0.9181, 0.03169, 0.9178, 0.9315, 0.8646, 0.9418, 0.865, 0.9438, 0.8106, 0.9368, 0.8103, 0.873, 0.8657, 0.8827, 0.8658, 0.878, 0.8105, 0.8713, 0.8104, 0.8628, 0.8654, 0.873, 0.8657, 0.8713, 0.8104, 0.8644, 0.8102, 0.0582, 0.9734, 0.06689, 0.9733, 0.05817, 0.9181, 0.05224, 0.9182, 0.0923, 0.7349, 0.09801, 0.7342, 0.09836, 0.6327, 0.09266, 0.6328, 0.09006, 0.5782, 0.0817, 0.5783, 0.09266, 0.6328, 0.09836, 0.6327, 0.4731, 0.6359, 0.4394, 0.6359, 0.4481, 0.6383, 0.3746, 0.7111, 0.3721, 0.7025, 0.3721, 0.7358, 0.3792, 0.4359, 0.496, 0.4209, 0.5119, 0.2914, 0.3645, 0.2914, 0.1371, 0.1489, 0.2058, 0.1481, 0.1711, 0.002392, 0.117, 0.003588, 0.8917, 0.8658, 0.8958, 0.8923, 0.9047, 0.8922, 0.8994, 0.8656, 0.8778, 0.8926, 0.8868, 0.8924, 0.8827, 0.8658, 0.8694, 0.8924, 0.8628, 0.8654, 0.8524, 0.8649, 0.8382, 0.8907, 0.8524, 0.8649, 0.8424, 0.8643, 0.9047, 0.8634, 0.907, 0.8901, 0.9139, 0.8904, 0.9126, 0.8638, 0.1017, 0.5516, 0.1095, 0.5781, 0.1198, 0.5782, 0.1332, 0.5518, 0.1198, 0.5782, 0.1301, 0.5782, 0.1332, 0.5518, 0.1301, 0.5782, 0.1398, 0.5783, 0.9217, 0.8642, 0.9139, 0.8904, 0.9293, 0.891, 0.9315, 0.8646, 0.9139, 0.8904, 0.9217, 0.8642, 0.9126, 0.8638, 0.9315, 0.8646, 0.9293, 0.891, 0.9447, 0.8916, 0.9418, 0.865, 0.8694, 0.8924, 0.873, 0.8657, 0.8628, 0.8654, 0.8694, 0.8924, 0.8524, 0.8649, 0.8382, 0.8907, 0.1017, 0.5516, 0.09945, 0.5782, 0.1095, 0.5781, 0.1017, 0.5516, 0.1198, 0.5782, 0.1332, 0.5518, 0.9812, 0.8923, 0.9793, 0.8658, 0.9719, 0.8921, 0.9533, 0.8918, 0.962, 0.8656, 0.9521, 0.8653, 0.2188, 0.5979, 0.2202, 0.591, 0.2202, 0.5839, 0.2202, 0.5839, 0.2188, 0.577, 0.2161, 0.5705, 0.1787, 0.6442, 0.1823, 0.6485, 0.1771, 0.6389, 0.1777, 0.6416, 0.2072, 0.5596, 0.2014, 0.5557, 0.1948, 0.553, 0.1948, 0.553, 0.1879, 0.5516, 0.1809, 0.5516, 0.1809, 0.5516, 0.1739, 0.553, 0.1674, 0.5557, 0.1566, 0.5646, 0.1527, 0.5705, 0.15, 0.577, 0.1486, 0.591, 0.15, 0.5979, 0.1527, 0.6044, 0.1527, 0.6044, 0.1566, 0.6103, 0.1616, 0.6153, 0.1616, 0.6153, 0.1674, 0.6192, 0.1739, 0.6219, 0.1879, 0.6232, 0.1948, 0.6219, 0.2014, 0.6192, 0.2014, 0.6192, 0.2072, 0.6153, 0.2122, 0.6103, 0.2122, 0.6103, 0.2161, 0.6044, 0.2188, 0.5979, 0.2023, 0.6465, 0.2054, 0.6361, 0.1927, 0.6517, 0.198, 0.65, 0.817, 0.6409, 0.7446, 0.6409, 0.7456, 0.736, 0.818, 0.736, 0.2626, 0.5519, 0.2626, 0.6482, 0.2649, 0.6481, 0.2649, 0.5517, 0.2224, 0.7894, 0.2223, 0.6928, 0.2202, 0.6927, 0.2202, 0.7893, 0.8934, 0.4457, 0.878, 0.8105, 0.8841, 0.8105, 0.8995, 0.4457, 0.2649, 0.5517, 0.2649, 0.6481, 0.2675, 0.648, 0.2675, 0.5517, 0.7446, 0.6409, 0.817, 0.6409, 0.817, 0.5364, 0.7446, 0.5364, 0.9303, 0.4435, 0.9185, 0.8095, 0.9239, 0.8098, 0.9357, 0.4438, 0.2058, 0.1481, 0.1371, 0.1489, 0.1371, 0.2937, 0.2058, 0.2929, 0.6722, 0.6408, 0.5998, 0.6408, 0.6008, 0.7359, 0.6732, 0.7359, 0.8727, 0.445, 0.8573, 0.8099, 0.8644, 0.8102, 0.8798, 0.4454, 0.496, 0.4209, 0.5838, 0.4194, 0.5998, 0.29, 0.5119, 0.2914, 0.2965, 0.7894, 0.2965, 0.6928, 0.294, 0.6928, 0.294, 0.7894, 0.131, 0.9989, 0.1323, 0.6328, 0.1256, 0.6327, 0.1244, 0.9988, 0.6755, 0.1532, 0.6564, 0.006961, 0.5998, 0.01044, 0.6189, 0.1567, 0.05019, 0.5531, 0.03874, 0.9181, 0.04568, 0.9182, 0.05713, 0.5532, 0.1244, 0.9988, 0.1256, 0.6327, 0.1187, 0.6326, 0.1174, 0.9987, 0.6722, 0.5363, 0.7446, 0.5364, 0.7456, 0.4437, 0.6732, 0.4436, 0.2599, 0.1469, 0.314, 0.1457, 0.2793, 0.0, 0.2252, 0.001196, 0.1623, 0.6575, 0.1629, 0.6518, 0.1601, 0.6515, 0.1553, 0.6582, 0.0582, 0.9734, 0.04858, 0.9734, 0.0483, 1.0, 0.0571, 0.9997, 0.04314, 0.5529, 0.03169, 0.9178, 0.03874, 0.9181, 0.05019, 0.5531, 0.2599, 0.1469, 0.2058, 0.1481, 0.2058, 0.2929, 0.2599, 0.2917, 0.15, 0.577, 0.1739, 0.6219, 0.2188, 0.5979, 0.1948, 0.553, 0.6564, 0.4401, 0.6755, 0.2975, 0.6189, 0.301, 0.5998, 0.4435, 0.2425, 0.6482, 0.2404, 0.6483, 0.2404, 0.789, 0.2425, 0.7889, 0.2248, 0.7894, 0.2248, 0.6928, 0.2223, 0.6928, 0.2224, 0.7894, 0.2675, 0.648, 0.2649, 0.6481, 0.2649, 0.7888, 0.2675, 0.7887, 0.713, 0.4366, 0.7322, 0.2941, 0.6755, 0.2975, 0.6564, 0.4401, 0.2988, 0.6928, 0.3007, 0.6927, 0.3007, 0.5516, 0.2988, 0.5517, 0.2885, 0.7895, 0.2885, 0.6929, 0.2857, 0.6928, 0.2857, 0.7894, 0.2558, 0.5517, 0.2558, 0.648, 0.2583, 0.6481, 0.2583, 0.5518, 0.2913, 0.6928, 0.294, 0.6928, 0.294, 0.5517, 0.2913, 0.5518, 0.2058, 0.1481, 0.2599, 0.1469, 0.2252, 0.001196, 0.1711, 0.002392, 0.5119, 0.1467, 0.5998, 0.1453, 0.5868, 0.0, 0.4989, 0.001435, 0.1601, 0.6515, 0.1629, 0.6518, 0.1656, 0.6515, 0.1656, 0.6515, 0.1683, 0.6507, 0.1708, 0.6494, 0.1708, 0.6494, 0.1729, 0.6476, 0.1747, 0.6455, 0.1769, 0.6347, 0.176, 0.6321, 0.1747, 0.6296, 0.1747, 0.6296, 0.1729, 0.6274, 0.1708, 0.6257, 0.1708, 0.6257, 0.1683, 0.6243, 0.1656, 0.6235, 0.1656, 0.6235, 0.1629, 0.6232, 0.1601, 0.6235, 0.1601, 0.6235, 0.1574, 0.6243, 0.1549, 0.6257, 0.1549, 0.6257, 0.1528, 0.6274, 0.151, 0.6296, 0.1489, 0.6403, 0.1497, 0.643, 0.151, 0.6455, 0.151, 0.6455, 0.1528, 0.6476, 0.1549, 0.6494, 0.1549, 0.6494, 0.1574, 0.6507, 0.1601, 0.6515, 0.1489, 0.6347, 0.151, 0.6455, 0.1549, 0.6494, 0.1601, 0.6515, 0.1739, 0.6219, 0.2014, 0.6192, 0.2122, 0.6103, 0.2188, 0.5979, 0.2303, 0.7894, 0.2303, 0.6928, 0.2275, 0.6928, 0.2275, 0.7894, 0.1787, 0.6442, 0.1803, 0.6465, 0.1823, 0.6485, 0.1823, 0.6485, 0.1846, 0.65, 0.1872, 0.6511, 0.1872, 0.6511, 0.1899, 0.6517, 0.1927, 0.6517, 0.1927, 0.6517, 0.1954, 0.6511, 0.198, 0.65, 0.198, 0.65, 0.2003, 0.6485, 0.2023, 0.6465, 0.1549, 0.6257, 0.151, 0.6296, 0.1497, 0.6321, 0.1489, 0.6347, 0.2049, 0.6416, 0.2054, 0.6389, 0.2054, 0.6361, 0.2054, 0.6361, 0.2049, 0.6333, 0.2038, 0.6307, 0.2038, 0.6307, 0.2023, 0.6284, 0.2003, 0.6264, 0.1954, 0.6238, 0.1927, 0.6232, 0.1899, 0.6232, 0.1769, 0.6347, 0.1747, 0.6296, 0.1769, 0.6403, 0.1771, 0.6375, 0.1846, 0.6249, 0.1823, 0.6264, 0.1803, 0.6284, 0.1803, 0.6284, 0.1787, 0.6307, 0.1777, 0.6333, 0.1777, 0.6333, 0.1771, 0.6361, 0.1771, 0.6389, 0.1674, 0.5557, 0.15, 0.577, 0.1948, 0.553, 0.1809, 0.5516, 0.1771, 0.6389, 0.1823, 0.6485, 0.1872, 0.6511, 0.1927, 0.6517, 0.8488, 0.5651, 0.8428, 0.7066, 0.8595, 0.4441, 0.8539, 0.4435, 0.9486, 0.4444, 0.9368, 0.8103, 0.9438, 0.8106, 0.9556, 0.4446, 0.2357, 0.7894, 0.2357, 0.6928, 0.233, 0.6928, 0.233, 0.7894, 0.2404, 0.7893, 0.2404, 0.6927, 0.2382, 0.6928, 0.2382, 0.7894, 0.9556, 0.4446, 0.9438, 0.8106, 0.9508, 0.8108, 0.9627, 0.4448, 0.294, 0.7894, 0.294, 0.6928, 0.2913, 0.6928, 0.2913, 0.7895, 0.2583, 0.6481, 0.2558, 0.648, 0.2558, 0.7887, 0.2583, 0.7888, 0.2275, 0.6928, 0.2303, 0.6928, 0.2303, 0.5517, 0.2275, 0.5517, 0.2531, 0.5516, 0.2531, 0.648, 0.2558, 0.648, 0.2558, 0.5517, 0.2758, 0.5517, 0.2758, 0.648, 0.2784, 0.6481, 0.2784, 0.5517, 0.6722, 0.6408, 0.7446, 0.6409, 0.7446, 0.5364, 0.6722, 0.5363, 0.2503, 0.5516, 0.2503, 0.648, 0.2531, 0.648, 0.2531, 0.5516, 0.314, 0.1457, 0.2599, 0.1469, 0.2599, 0.2917, 0.314, 0.2905, 0.2703, 0.648, 0.2675, 0.648, 0.2675, 0.7887, 0.2703, 0.7887, 0.8659, 0.4446, 0.8505, 0.8094, 0.8573, 0.8099, 0.8727, 0.445, 0.314, 0.2905, 0.2599, 0.2917, 0.2252, 0.4355, 0.2793, 0.4343, 0.5119, 0.1467, 0.3645, 0.1466, 0.3645, 0.2914, 0.5119, 0.2914, 0.4671, 0.5498, 0.5549, 0.5483, 0.5838, 0.4194, 0.496, 0.4209, 0.04858, 0.9734, 0.03841, 0.9733, 0.03993, 1.0, 0.0483, 1.0, 0.3792, 0.4359, 0.4671, 0.5498, 0.496, 0.4209, 0.7446, 0.5364, 0.817, 0.5364, 0.818, 0.4437, 0.7456, 0.4437, 0.06142, 0.5516, 0.117, 0.4378, 0.02184, 0.4225, 0.2382, 0.6928, 0.2404, 0.6927, 0.2404, 0.5516, 0.2382, 0.5517, 0.7456, 0.736, 0.7446, 0.6409, 0.6722, 0.6408, 0.6732, 0.7359, 0.7322, 0.1497, 0.713, 0.003481, 0.6564, 0.006961, 0.6755, 0.1532, 0.2988, 0.7894, 0.2988, 0.6928, 0.2965, 0.6928, 0.2965, 0.7894, 0.1174, 0.9987, 0.1187, 0.6326, 0.1116, 0.6326, 0.1104, 0.9987, 0.2583, 0.5518, 0.2583, 0.6481, 0.2606, 0.6483, 0.2606, 0.5519, 0.2606, 0.6483, 0.2583, 0.6481, 0.2583, 0.7888, 0.2606, 0.789, 0.137, 0.999, 0.1383, 0.6329, 0.1323, 0.6328, 0.131, 0.9989, 0.8595, 0.4441, 0.8441, 0.8089, 0.8505, 0.8094, 0.8659, 0.4446, 0.2357, 0.6928, 0.2382, 0.6928, 0.2382, 0.5517, 0.2357, 0.5517])
me_laser_cannon_double.materials.append(mat_hardpoint_default)
me_laser_cannon_double.update()
me_laser_cannon_double.normals_split_custom_set([tuple(v) for v in zip(*[iter([0.8697, -0.3508, 0.3471, 0.846, -0.1253, 0.5182, 0.08922, -0.1638, 0.9825, 0.08922, -0.1638, 0.9825, 0.0, 0.0, 1.0, 0.0, 0.0, 1.0, 0.0, 0.0, 1.0, 0.0, 0.0, 1.0, 0.0, 1.0, 0.0, 0.0, 1.0, 0.0, 0.0, 1.0, 0.0, 0.0, 1.0, 0.0, -0.04769, -0.08955, 0.9948, 0.7395, -0.01801, 0.6729, 0.7469, -0.05756, 0.6625, 0.04465, -0.08325, 0.9955, 0.0, 1.0, 0.0, 0.0, 1.0, 0.0, 0.0, 1.0, 0.0, 0.0, 1.0, 0.0, 0.0, 1.0, 0.0, 0.0, 1.0, 0.0, 0.0, 1.0, 0.0, 0.0, 1.0, 0.0, 0.0, 1.0, 0.0, 0.0, 1.0, 0.0, 0.0, 1.0, 0.0, 0.0, 1.0, 0.0, 0.0, 1.0, 0.0, 0.0, 1.0, 0.0, 0.0, 1.0, 0.0, 0.0, 1.0, 0.0, 0.0, 1.0, 0.0, 0.0, 1.0, 0.0, 0.0, 1.0, 0.0, 0.0, 1.0, 0.0, 0.0, 1.0, 0.0, 0.0, 1.0, 0.0, 0.0, 1.0, 0.0, 0.0, 1.0, 0.0, -0.003877, 0.9958, 0.09111, -0.003877, 0.9958, 0.09111, 0.003621, 0.9958, 0.09181, -0.09829, 0.4222, -0.9011, 0.0, 1.0, 0.0, 0.0, 1.0, 0.0, 0.0, 1.0, 0.0, 0.0, 1.0, 0.0, 0.0, 1.0, 0.0, 0.0, 1.0, 0.0, 0.0, 1.0, 0.0, 0.0, 1.0, 0.0, 0.0, 1.0, 0.0, 0.0, 1.0, 0.0, 0.0, 1.0, 0.0, 0.0, 1.0, 0.0, 0.0, 1.0, 0.0, 0.0, 1.0, 0.0, 0.0, 1.0, 0.0, 0.0, 1.0, 0.0, -0.2774, 0.2948, 0.9144, -0.2774, 0.2948, 0.9144, -0.2774, 0.2948, 0.9144, -0.2774, 0.2948, 0.9144, 0.6349, 0.3806, -0.6723, 0.6062, 0.2948, -0.7387, 0.6062, 0.2948, -0.7387, 0.6318, 0.3791, -0.6761, -0.9144, 0.2948, 0.2774, -0.9144, 0.2948, 0.2774, -0.9144, 0.2948, 0.2774, -0.9144, 0.2948, 0.2774, -0.9966, 0.06655, -0.04847, -0.9768, 0.2013, 0.07366, -0.951, 0.2948, -0.09366, -0.951, 0.2948, -0.09366, 0.9144, 0.2948, 0.2774, 0.9144, 0.2948, 0.2774, 0.9144, 0.2948, 0.2774, 0.9144, 0.2948, 0.2774, -0.8427, 0.2948, 0.4504, -0.8427, 0.2948, 0.4504, -0.8427, 0.2948, 0.4504, -0.8427, 0.2948, 0.4504, -0.6062, 0.2948, -0.7387, -0.6062, 0.2948, -0.7387, -0.6062, 0.2948, -0.7387, -0.6062, 0.2948, -0.7387, -0.2774, 0.2948, -0.9144, -0.2774, 0.2948, -0.9144, -0.2774, 0.2948, -0.9144, -0.2774, 0.2948, -0.9144, 0.2774, 0.2948, 0.9144, 0.2774, 0.2948, 0.9144, 0.2774, 0.2948, 0.9144, 0.2774, 0.2948, 0.9144, -0.09366, 0.2948, -0.951, -0.09366, 0.2948, -0.951, -0.09366, 0.2948, -0.951, -0.09366, 0.2948, -0.951, 0.951, 0.2948, 0.09366, 0.951, 0.2948, 0.09366, 0.951, 0.2948, 0.09366, 0.951, 0.2948, 0.09366, 0.951, 0.2948, -0.09366, 0.951, 0.2948, -0.09366, 0.951, 0.2948, -0.09366, 0.951, 0.2948, -0.09366, 0.2774, 0.2948, -0.9144, 0.2774, 0.2948, -0.9144, 0.2774, 0.2948, -0.9144, 0.2774, 0.2948, -0.9144, -0.7387, 0.2948, 0.6062, -0.7387, 0.2948, 0.6062, -0.7387, 0.2948, 0.6062, -0.7387, 0.2948, 0.6062, 0.6062, 0.2948, 0.7387, 0.6062, 0.2948, 0.7387, 0.6062, 0.2948, 0.7387, 0.6062, 0.2948, 0.7387, 0.8427, 0.2948, 0.4505, 0.8427, 0.2948, 0.4505, 0.8427, 0.2948, 0.4505, 0.8427, 0.2948, 0.4505, -0.0477, -0.08548, -0.9952, -0.1395, -0.01136, -0.9902, -0.1408, -0.01031, -0.99, -0.1415, -0.01003, -0.9899, 0.0, 1.0, 0.0, 0.0, 1.0, 0.0, 0.0, 1.0, 0.0, 0.0, 1.0, 0.0, 0.0, 1.0, 0.0, 0.0, 1.0, 0.0, 0.0, 1.0, 0.0, 0.0, 1.0, 0.0, 0.0, 1.0, 0.0, 0.711, -4.371e-08, 0.7032, 0.711, -4.371e-08, 0.7032, 0.0, 1.0, 0.0, 0.846, 0.1013, 0.5235, 0.846, 0.1013, 0.5235, 0.1049, 0.1638, 0.9809, 0.8356, 0.1037, 0.5395, -0.7418, 0.07902, 0.6659, -0.7415, 0.07867, 0.6663, -0.8123, 0.1466, 0.5646, -0.9441, 0.1532, 0.2919, -0.6772, 0.07299, 0.7322, -0.7394, 0.07846, 0.6687, -0.7415, 0.07867, 0.6663, -0.7418, 0.07902, 0.6659, -0.9471, 0.1543, -0.2815, -0.9471, 0.1543, -0.2815, -0.871, 0.1821, -0.4563, -0.827, 0.1564, -0.54, 0.0, 1.0, 0.0, 0.0, 1.0, 0.0, 0.0, 1.0, 0.0, 0.0, 1.0, 0.0, 0.9536, -0.1014, -0.2835, 0.9536, -0.1014, -0.2835, 0.9536, -0.1014, -0.2835, 0.9536, -0.1014, -0.2835, 0.9816, -0.1867, 0.04094, 0.979, -0.2013, -0.03221, 0.484, -0.101, 0.8692, 0.9779, -0.204, -0.04633, -0.952, 0.1489, 0.2674, -0.5804, 0.06491, 0.8117, -0.9441, 0.1532, 0.2919, -0.8123, 0.1466, 0.5646, 0.05553, -0.07717, -0.9955, 0.2736, -0.02912, -0.9614, 0.2822, -0.02714, -0.959, 0.2822, -0.02714, -0.959, 0.04465, -0.08325, 0.9955, 0.7469, -0.05756, 0.6625, 0.0556, -0.08124, 0.9951, 0.2736, -0.03311, 0.9613, 0.9816, -0.1867, 0.04094, 0.9815, -0.1855, 0.0465, 0.9815, -0.1855, 0.0465, 0.979, -0.2013, -0.03221, 0.9207, -0.07622, 0.3828, 0.9146, -0.078, 0.3967, 0.7373, -0.1112, 0.6664, 0.9207, -0.07622, 0.3828, -0.9966, 0.06655, -0.04847, -0.4819, 0.0297, -0.8757, -0.4473, -0.3285, 0.8319, -0.9768, 0.2013, 0.07366, -0.1415, -0.01003, -0.9899, -0.1408, -0.01031, -0.99, -0.3795, 0.08662, -0.9211, -0.3795, 0.08662, -0.9211, -0.7394, 0.07846, 0.6687, -0.6772, 0.07299, 0.7322, -0.669, 0.07311, 0.7397, -0.3877, 0.0827, 0.9181, 0.0447, -0.07915, -0.9959, -0.04467, -0.08597, -0.9953, -0.1395, -0.01136, -0.9902, -0.0477, -0.08548, -0.9952, 0.0, 1.0, -3.095e-06, 0.0, 1.0, -3.095e-06, 0.0, 1.0, -3.095e-06, 0.0, 1.0, -3.095e-06, 0.0, 1.0, 0.0, 0.0, 1.0, 0.0, 0.0, 1.0, 0.0, 0.0, 1.0, 0.0, 0.0, 1.0, -4.595e-06, 0.0, 1.0, -4.595e-06, 0.0, 1.0, -4.595e-06, 0.0, 1.0, -4.595e-06, 0.0, 1.0, -7.302e-06, 0.0, 1.0, -7.302e-06, 0.0, 1.0, -7.302e-06, 0.0, 1.0, -7.302e-06, 0.2903, 0.0, -0.9569, 0.2903, 0.0, -0.9569, 0.2903, 0.0, -0.9569, 0.2903, 0.0, -0.9569, -0.9569, 4.391e-09, -0.2903, -0.9569, 4.391e-09, -0.2903, -0.9569, 4.391e-09, -0.2903, -0.9569, 4.391e-09, -0.2903, 0.0, -1.0, 0.0, 0.0, -1.0, 0.0, 0.0, -1.0, 0.0, 0.0, -1.0, 0.0, -0.09802, 2.571e-08, -0.9952, -0.09829, 0.4222, -0.9011, -0.01795, 0.9841, -0.1769, -0.09802, 2.571e-08, -0.9952, 0.6344, -2.17e-08, 0.773, 0.6344, -2.17e-08, 0.773, 0.6344, -2.17e-08, 0.773, 0.6344, -2.17e-08, 0.773, -0.09802, -1.746e-08, 0.9952, -0.09802, -1.746e-08, 0.9952, -0.09802, -1.746e-08, 0.9952, -0.09802, -1.746e-08, 0.9952, 0.4714, -8.033e-09, 0.8819, 0.4714, -8.033e-09, 0.8819, 0.4714, -8.033e-09, 0.8819, 0.4714, -8.033e-09, 0.8819, 0.4714, 1.913e-08, -0.8819, 0.4714, 1.913e-08, -0.8819, 0.4714, 1.913e-08, -0.8819, 0.4714, 1.913e-08, -0.8819, -0.9952, -2.678e-09, 0.09802, -0.9952, -2.678e-09, 0.09802, -0.9952, -2.678e-09, 0.09802, -0.9952, -2.678e-09, 0.09802, 0.9952, 1.214e-08, 0.09802, 0.9952, 1.214e-08, 0.09802, 0.9952, 1.214e-08, 0.09802, 0.9952, 1.214e-08, 0.09802, -0.8819, 3.266e-09, -0.4714, -0.8819, 3.266e-09, -0.4714, -0.8819, 3.266e-09, -0.4714, -0.8819, 3.266e-09, -0.4714, 0.2903, 1.835e-08, -0.9569, 0.2903, 1.835e-08, -0.9569, 0.2903, 1.835e-08, -0.9569, 0.2903, 1.835e-08, -0.9569, 0.09802, 2.706e-08, -0.9952, 0.09802, 2.706e-08, -0.9952, 0.09802, 2.706e-08, -0.9952, 0.09802, 2.706e-08, -0.9952, -0.2903, 1.836e-08, -0.9569, -0.2903, 1.836e-08, -0.9569, -0.2903, 1.836e-08, -0.9569, -0.2903, 1.836e-08, -0.9569, -0.09802, 2.298e-08, -0.9952, -0.09802, 2.298e-08, -0.9952, -0.09802, 2.298e-08, -0.9952, -0.09802, 2.298e-08, -0.9952, -0.04387, -0.9659, -0.2552, -0.08316, -0.48, 0.8733, -0.04474, -0.9657, -0.2559, -0.04474, -0.9657, -0.2559, 0.877, -8.119e-08, -0.4806, 0.877, -8.119e-08, -0.4806, 0.877, -8.119e-08, -0.4806, 0.877, -8.119e-08, -0.4806, 0.0, 1.0, 0.0, 0.0, 1.0, 0.0, 0.0, 1.0, 0.0, 0.0, 1.0, 0.0, -0.2903, -1.687e-08, 0.9569, -0.2903, -1.687e-08, 0.9569, -0.2903, -1.687e-08, 0.9569, -0.2903, -1.687e-08, 0.9569, -0.773, -5.562e-08, 0.6344, -0.773, -5.562e-08, 0.6344, -0.773, -5.562e-08, 0.6344, -0.773, -5.562e-08, 0.6344, 0.9751, 0.0979, -0.1988, 0.9569, 0.0, -0.2903, 0.9569, 0.0, -0.2903, 0.9751, -0.0979, -0.1988, 0.09802, 0.0, -0.9952, 0.09802, 0.0, -0.9952, 0.09802, 0.0, -0.9952, 0.09802, 0.0, -0.9952, -0.9569, 0.0, -0.2903, -0.9569, 0.0, -0.2903, -0.9569, 0.0, -0.2903, -0.9569, 0.0, -0.2903, -0.8819, 0.0, -0.4714, -0.8819, 0.0, -0.4714, -0.8819, 0.0, -0.4714, -0.8819, 0.0, -0.4714, -0.6344, 2.781e-08, -0.773, -0.6344, 2.781e-08, -0.773, -0.6344, 2.781e-08, -0.773, -0.6344, 2.781e-08, -0.773, 0.0, -0.3392, -0.9407, 0.0, -0.3392, -0.9407, 0.0, -0.3392, -0.9407, 0.0, -0.3392, -0.9407, 1.0, 0.0, 0.0, 1.0, 0.0, 0.0, 1.0, 0.0, 0.0, 1.0, 0.0, 0.0, 0.9569, 0.0, 0.2903, 0.9569, 0.0, 0.2903, 0.9569, 0.0, 0.2903, 0.9569, 0.0, 0.2903, 0.8819, 0.0, 0.4714, 0.8819, 0.0, 0.4714, 0.8819, 0.0, 0.4714, 0.8819, 0.0, 0.4714, 0.6344, 0.0, -0.773, 0.6344, 0.0, -0.773, 0.6344, 0.0, -0.773, 0.6344, 0.0, -0.773, 0.8819, 5.562e-08, -0.4714, 0.8819, 5.562e-08, -0.4714, 0.8819, 5.562e-08, -0.4714, 0.8819, 5.562e-08, -0.4714, 0.09802, -1.804e-08, 0.9952, 0.09802, -1.804e-08, 0.9952, 0.09802, -1.804e-08, 0.9952, 0.09802, -1.804e-08, 0.9952, -0.9952, 5.562e-08, -0.09802, -0.9952, 5.562e-08, -0.09802, -0.9952, 5.562e-08, -0.09802, -0.9952, 5.562e-08, -0.09802, 0.6344, 0.0, 0.773, 0.6344, 0.0, 0.773, 0.6344, 0.0, 0.773, 0.6344, 0.0, 0.773, -0.8819, 2.266e-07, -0.4714, -0.8819, 2.266e-07, -0.4714, -0.8819, 2.266e-07, -0.4714, -0.8819, 2.266e-07, -0.4714, 0.09802, -5.525e-07, 0.9952, 0.09802, -5.525e-07, 0.9952, 0.09802, -5.525e-07, 0.9952, 0.09802, -5.525e-07, 0.9952, 0.0, 1.0, -3.279e-06, 0.0, 1.0, -3.279e-06, 0.0, 1.0, -3.279e-06, 0.0, 1.0, -3.279e-06, 0.0, 1.0, -1.967e-05, 0.0, 1.0, -1.967e-05, 0.0, 1.0, -1.967e-05, 0.0, 1.0, -1.967e-05, 0.0, -1.0, 0.0, 0.0, -1.0, 0.0, 0.0, -1.0, 0.0, 0.0, -1.0, 0.0, 0.0, 1.0, 4.595e-06, 0.0, 1.0, 4.595e-06, 0.0, 1.0, 4.595e-06, 0.0, 1.0, 4.595e-06, 0.0, 1.0, 3.651e-06, 0.0, 1.0, 3.651e-06, 0.0, 1.0, 3.651e-06, 0.0, 1.0, 3.651e-06, 0.0, -1.0, -3.651e-06, 0.0, -1.0, -3.651e-06, 0.0, -1.0, -3.651e-06, 0.0, -1.0, -3.651e-06, 0.0, -1.0, 0.0, 0.0, -1.0, 0.0, 0.0, -1.0, 0.0, 0.0, -1.0, 0.0, 0.0, 1.0, 0.0, 0.0, 1.0, 0.0, 0.0, 1.0, 0.0, 0.0, 1.0, 0.0, 0.0, 1.0, 1.651e-05, 0.0, 1.0, 1.651e-05, 0.0, 1.0, 1.651e-05, 0.0, 1.0, 1.651e-05, 0.0, 1.0, 7.301e-06, 0.0, 1.0, 7.301e-06, 0.0, 1.0, 7.301e-06, 0.0, 1.0, 7.301e-06, 0.0, -1.0, 0.0, 0.0, -1.0, 0.0, 0.0, -1.0, 0.0, 0.0, -1.0, 0.0, 0.6344, -4.587e-07, 0.773, 0.6344, -4.587e-07, 0.773, 0.6344, -4.587e-07, 0.773, 0.6344, -4.587e-07, 0.773, 0.9569, 1.439e-07, -0.2903, 0.9569, 1.439e-07, -0.2903, 0.9569, 1.439e-07, -0.2903, 0.9569, 1.439e-07, -0.2903, -0.9569, -1.067e-08, 0.2903, -0.9569, -1.067e-08, 0.2903, -0.9569, -1.067e-08, 0.2903, -0.9569, -1.067e-08, 0.2903, -0.773, -3.42e-07, 0.6344, -0.773, -3.42e-07, 0.6344, -0.773, -3.42e-07, 0.6344, -0.773, -3.42e-07, 0.6344, 0.9952, -7.533e-09, -0.09802, 0.9952, -7.533e-09, -0.09802, 0.9952, -7.533e-09, -0.09802, 0.9952, -7.533e-09, -0.09802, 0.6344, 4.519e-07, -0.773, 0.6344, 4.519e-07, -0.773, 0.6344, 4.519e-07, -0.773, 0.6344, 4.519e-07, -0.773, -0.773, 0.0, -0.6344, -0.773, 0.0, -0.6344, -0.773, 0.0, -0.6344, -0.773, 0.0, -0.6344, -0.4714, -5.041e-07, 0.8819, -0.4714, -5.041e-07, 0.8819, -0.4714, -5.041e-07, 0.8819, -0.4714, -5.041e-07, 0.8819, 0.9569, 1.43e-08, 0.2903, 0.9569, 1.43e-08, 0.2903, 0.9569, 1.43e-08, 0.2903, 0.9569, 1.43e-08, 0.2903, 0.9952, -1.854e-08, 0.09802, 0.9952, -1.854e-08, 0.09802, 0.9952, -1.854e-08, 0.09802, 0.9952, -1.854e-08, 0.09802, -0.8819, -2.002e-09, 0.4714, -0.8819, -2.002e-09, 0.4714, -0.8819, -2.002e-09, 0.4714, -0.8819, -2.002e-09, 0.4714, 0.4714, -2.781e-08, 0.8819, 0.4714, -2.781e-08, 0.8819, 0.4714, -2.781e-08, 0.8819, 0.4714, -2.781e-08, 0.8819, 0.8819, -2.642e-07, 0.4714, 0.8819, -2.642e-07, 0.4714, 0.8819, -2.642e-07, 0.4714, 0.8819, -2.642e-07, 0.4714, 0.8819, 2.321e-07, -0.4714, 0.8819, 2.321e-07, -0.4714, 0.8819, 2.321e-07, -0.4714, 0.8819, 2.321e-07, -0.4714, -0.9569, -1.816e-07, 0.2903, -0.9569, -1.816e-07, 0.2903, -0.9569, -1.816e-07, 0.2903, -0.9569, -1.816e-07, 0.2903, -0.9952, 6.214e-08, -0.09802, -0.9952, 6.214e-08, -0.09802, -0.9952, 6.214e-08, -0.09802, -0.9952, 6.214e-08, -0.09802, -0.9569, 1.365e-07, -0.2903, -0.9569, 1.365e-07, -0.2903, -0.9569, 1.365e-07, -0.2903, -0.9569, 1.365e-07, -0.2903, -0.6344, -4.439e-07, 0.773, -0.6344, -4.439e-07, 0.773, -0.6344, -4.439e-07, 0.773, -0.6344, -4.439e-07, 0.773, 0.2903, 0.0, 0.9569, 0.2903, 0.0, 0.9569, 0.2903, 0.0, 0.9569, 0.2903, 0.0, 0.9569, -0.9952, -7.161e-08, 0.09802, -0.9952, -7.161e-08, 0.09802, -0.9952, -7.161e-08, 0.09802, -0.9952, -7.161e-08, 0.09802, 0.0, -0.5869, -0.8096, 0.0, -0.5869, -0.8096, 0.0, -0.5869, -0.8096, 0.0, -0.5869, -0.8096, -0.6344, 0.0, 0.773, -0.6344, 0.0, 0.773, -0.6344, 0.0, 0.773, -0.6344, 0.0, 0.773, 0.0, 0.0, 1.0, 0.0, 0.0, 1.0, 0.0, 0.0, 1.0, 0.0, 0.0, 1.0, 0.8106, 0.0, -0.5856, 0.8106, 0.0, -0.5856, 0.8106, 0.0, -0.5856, 0.8106, 0.0, -0.5856, 0.0447, -0.07915, -0.9959, 0.2736, -0.02912, -0.9614, 0.05553, -0.07717, -0.9955, -0.04467, -0.08597, -0.9953, 0.8079, 0.1262, -0.5757, 0.79, 0.134, -0.5983, 0.1653, 0.2689, -0.9489, 0.808, 0.1264, -0.5755, 0.1787, 1.649e-08, 0.9839, 0.1787, 1.649e-08, 0.9839, 0.1787, 1.649e-08, 0.9839, 0.1787, 1.649e-08, 0.9839, -0.09802, 5.295e-07, -0.9952, -0.09802, 5.295e-07, -0.9952, -0.09802, 5.295e-07, -0.9952, -0.09802, 5.295e-07, -0.9952, 0.8211, -0.1479, -0.5512, 0.1483, -0.2653, -0.9527, 0.803, -0.155, -0.5754, 0.8211, -0.1479, -0.5512, -0.9569, 0.0, 0.2903, -0.9569, 0.0, 0.2903, -0.9569, 0.0, 0.2903, -0.9569, 0.0, 0.2903, 0.0, -1.0, 8.624e-07, 0.0, -1.0, 8.624e-07, 0.0, -1.0, 8.624e-07, 0.0, -1.0, 8.624e-07, -0.773, -1.321e-08, 0.6344, -0.773, -1.321e-08, 0.6344, -0.773, -1.321e-08, 0.6344, -0.773, -1.321e-08, 0.6344, -0.8819, 0.0, 0.4714, -0.8819, 0.0, 0.4714, -0.8819, 0.0, 0.4714, -0.8819, 0.0, 0.4714, -0.8122, 0.0, -0.5834, -0.8122, 0.0, -0.5834, -0.8122, 0.0, -0.5834, -0.8122, 0.0, -0.5834, 0.1448, -0.2708, -0.9517, 0.803, -0.155, -0.5754, 0.1483, -0.2653, -0.9527, 0.1448, -0.2708, -0.9517, 0.773, 0.0, -0.6344, 0.773, 0.0, -0.6344, 0.773, 0.0, -0.6344, 0.773, 0.0, -0.6344, 0.08922, 0.1638, 0.9825, 0.08922, 0.1638, 0.9825, 0.8356, 0.1037, 0.5395, 0.1049, 0.1638, 0.9809, 0.0, 1.0, 0.0, 0.0, 1.0, 0.0, 0.0, 1.0, 0.0, 0.0, 1.0, 0.0, 0.0, 1.0, 0.0, 0.0, 1.0, 0.0, 0.0, 1.0, 0.0, 0.0, 1.0, 0.0, -0.5804, 0.06491, 0.8117, -0.4473, -0.3285, 0.8319, -0.4819, 0.0297, -0.8757, 0.0, -1.0, -6.558e-06, 0.0, -1.0, -6.558e-06, 0.0, -1.0, -6.558e-06, 0.0, -1.0, -6.558e-06, -0.009746, -0.9734, -0.2291, -0.1812, 0.1886, 0.9652, -0.08316, -0.48, 0.8733, -0.04387, -0.9659, -0.2552, 0.0, 0.0, 0.0, 0.484, -0.101, 0.8692, 0.979, -0.2013, -0.03221, 0.2903, 2.55e-08, -0.9569, 0.2903, 2.55e-08, -0.9569, 0.2903, 2.55e-08, -0.9569, 0.2903, 2.55e-08, -0.9569, 0.7469, -0.05756, 0.6625, 0.7395, -0.01801, 0.6729, -0.8367, 0.01942, 0.5474, 0.0, 1.0, 0.0, 0.0, 1.0, 0.0, 0.0, 1.0, 0.0, 0.0, 1.0, 0.0, 0.0, 1.0, 0.0, 0.0, 1.0, 0.0, 0.0, 1.0, 0.0, 0.0, 1.0, 0.0, -0.951, 0.2948, 0.09366, -0.951, 0.2948, 0.09366, -0.951, 0.2948, 0.09366, -0.951, 0.2948, 0.09366, 0.4505, 0.2948, 0.8427, 0.4505, 0.2948, 0.8427, 0.4505, 0.2948, 0.8427, 0.4505, 0.2948, 0.8427, -0.4505, 0.2948, -0.8427, -0.4505, 0.2948, -0.8427, -0.4505, 0.2948, -0.8427, -0.4505, 0.2948, -0.8427, -0.7387, 0.2948, -0.6062, -0.7387, 0.2948, -0.6062, -0.7387, 0.2948, -0.6062, -0.7387, 0.2948, -0.6062, 0.4505, 0.2948, -0.8427, 0.4505, 0.2948, -0.8427, 0.4505, 0.2948, -0.8427, 0.4505, 0.2948, -0.8427, 0.8427, 0.2948, -0.4505, 0.8221, 0.343, -0.4544, 0.742, 0.3681, -0.5603, 0.8427, 0.2948, -0.4505, 0.8221, 0.343, -0.4544, 0.6349, 0.3806, -0.6723, 0.6318, 0.3791, -0.6761, 0.742, 0.3681, -0.5603, 0.9144, 0.2948, -0.2774, 0.9144, 0.2948, -0.2774, 0.9144, 0.2948, -0.2774, 0.9144, 0.2948, -0.2774, 0.09366, 0.2948, 0.951, 0.09366, 0.2948, 0.951, 0.09366, 0.2948, 0.951, 0.09366, 0.2948, 0.951, -0.4505, 0.2948, 0.8427, -0.4505, 0.2948, 0.8427, -0.4505, 0.2948, 0.8427, -0.4505, 0.2948, 0.8427, -0.6062, 0.2948, 0.7387, -0.6062, 0.2948, 0.7387, -0.6062, 0.2948, 0.7387, -0.6062, 0.2948, 0.7387, 0.7387, 0.2948, 0.6062, 0.7387, 0.2948, 0.6062, 0.7387, 0.2948, 0.6062, 0.7387, 0.2948, 0.6062, -0.9144, 0.2948, -0.2774, -0.9144, 0.2948, -0.2774, -0.9144, 0.2948, -0.2774, -0.9144, 0.2948, -0.2774, -0.8427, 0.2948, -0.4505, -0.8427, 0.2948, -0.4505, -0.8427, 0.2948, -0.4505, -0.8427, 0.2948, -0.4505, -0.09366, 0.2948, 0.951, -0.09366, 0.2948, 0.951, -0.09366, 0.2948, 0.951, -0.09366, 0.2948, 0.951, 0.09802, 3.057e-08, -0.9952, 0.09802, 3.057e-08, -0.9952, 0.09802, 3.057e-08, -0.9952, 0.09802, 3.057e-08, -0.9952, 0.09366, 0.2948, -0.951, 0.09366, 0.2948, -0.951, 0.09366, 0.2948, -0.951, 0.09366, 0.2948, -0.951, 0.0, 1.0, 0.0, 0.0, 1.0, 0.0, 0.0, 1.0, 0.0, 0.0, 1.0, 0.0, 0.0, 1.0, 0.0, 0.0, 1.0, 0.0, 0.8697, -0.3508, 0.3471, 0.8574, -0.3318, 0.3934, 0.8563, -0.1231, 0.5015, 0.846, -0.1253, 0.5182, 0.79, 0.134, -0.5983, 0.1448, 0.2708, -0.9517, 0.1448, 0.2708, -0.9517, 0.1653, 0.2689, -0.9489, -0.9768, 0.2013, 0.07366, -0.4473, -0.3285, 0.8319, -0.5804, 0.06491, 0.8117, -0.952, 0.1489, 0.2674, -0.9961, 0.08847, 0.0, -0.9961, 0.08847, 0.0, -0.9961, 0.08847, 0.0, -0.827, 0.1564, -0.54, -0.8603, 0.1791, -0.4773, -0.7665, 0.1291, -0.6291, -0.631, 0.1026, -0.7689, -0.631, 0.1026, -0.7689, -0.631, 0.1026, -0.7689, 0.2736, -0.03311, 0.9613, 0.0556, -0.08124, 0.9951, 0.2822, -0.0311, 0.9589, 0.2822, -0.0311, 0.9589, 0.6329, -0.0675, -0.7712, 0.6329, -0.0675, -0.7712, 0.6329, -0.0675, -0.7712, 0.7707, -0.07772, -0.6325, 0.7707, -0.07772, -0.6325, 0.7707, -0.07772, -0.6325, 0.8808, -0.05112, -0.4708, 0.8808, -0.05112, -0.4708, 0.8808, -0.05112, -0.4708, 0.6727, -0.1086, 0.7319, 0.6727, -0.1086, 0.7319, 0.7258, -0.1123, 0.6787, 0.6741, -0.1087, 0.7306, 0.4714, -0.01124, 0.8819, 0.4714, -0.01124, 0.8819, 0.4714, -0.01124, 0.8819, 0.6741, -0.1087, 0.7306, 0.7258, -0.1123, 0.6787, 0.7373, -0.1112, 0.6664, 0.9146, -0.078, 0.3967, -0.827, 0.1564, -0.54, -0.871, 0.1821, -0.4563, -0.8603, 0.1791, -0.4773, -0.702, 0.058, -0.7098, -0.702, 0.058, -0.7098, -0.702, 0.058, -0.7098, 0.4714, -0.007596, -0.8819, 0.4714, -0.007596, -0.8819, 0.4714, -0.007596, -0.8819, 0.6972, -0.1302, -0.705, 0.6972, -0.1302, -0.705, 0.6972, -0.1302, -0.705, 0.9841, -0.1776, 0.0, 0.9841, -0.1776, 0.0, 0.9841, -0.1776, 0.0, 0.9518, -0.1032, 0.2887, 0.9518, -0.1032, 0.2887, 0.9518, -0.1032, 0.2887, 0.0, 1.0, 0.0, 0.0, 1.0, 0.0, 0.0, 1.0, 0.0, 0.0, 1.0, 0.0, 0.0, 1.0, 0.0, 0.0, 1.0, 0.0, 0.0, -1.0, 1.312e-05, 0.0, -1.0, 1.312e-05, 0.0, -1.0, 1.312e-05, 0.0, -1.0, 1.312e-05, 0.0, 1.0, 1.81e-05, 0.0, 1.0, 1.81e-05, 0.0, 1.0, 1.81e-05, 0.0, 1.0, 0.0, 0.0, 1.0, 0.0, 0.0, 1.0, 0.0, 0.0, 1.0, 0.0, 0.0, 1.0, 0.0, 0.0, 1.0, 0.0, 0.0, 1.0, 0.0, 0.0, 1.0, 0.0, 0.0, 1.0, 0.0, 0.0, 1.0, -7.239e-05, 0.0, 1.0, -7.239e-05, 0.0, 1.0, -7.239e-05, 0.0, 1.0, 7.239e-05, 0.0, 1.0, 7.239e-05, 0.0, 1.0, 7.239e-05, 0.0, 1.0, 1.81e-05, 0.0, 1.0, 1.81e-05, 0.0, 1.0, 1.81e-05, 0.0, 1.0, 0.0, 0.0, 1.0, 0.0, 0.0, 1.0, 0.0, 0.0, 1.0, -7.239e-05, 0.0, 1.0, -7.239e-05, 0.0, 1.0, -7.239e-05, 0.0, 1.0, 7.239e-05, 0.0, 1.0, 7.239e-05, 0.0, 1.0, 7.239e-05, 0.0, -1.0, 5.932e-06, 0.0, -1.0, 5.932e-06, 0.0, -1.0, 5.932e-06, 0.0, -1.0, 5.932e-06, 0.0, -0.6725, 0.7401, 0.0, -0.6725, 0.7401, 0.0, -0.6725, 0.7401, 0.0, -0.6725, 0.7401, -0.09802, -5.541e-07, 0.9952, -0.08316, -0.48, 0.8733, -0.1812, 0.1886, 0.9652, -0.1531, 0.08862, 0.9842, 0.2903, -5.407e-07, 0.9569, 0.2903, -5.407e-07, 0.9569, 0.2903, -5.407e-07, 0.9569, 0.2903, -5.407e-07, 0.9569, -0.9952, 1.649e-08, -0.09802, -0.9952, 1.649e-08, -0.09802, -0.9952, 1.649e-08, -0.09802, -0.9952, 1.649e-08, -0.09802, -0.1531, 0.08862, 0.9842, -0.1812, 0.1886, 0.9652, -0.2903, -5.244e-07, 0.9569, -0.2903, -5.244e-07, 0.9569, 0.0, -1.0, 0.0, 0.0, -1.0, 0.0, 0.0, -1.0, 0.0, 0.0, -1.0, 0.0, 0.2903, -1.795e-08, 0.9569, 0.2903, -1.795e-08, 0.9569, 0.2903, -1.795e-08, 0.9569, 0.2903, -1.795e-08, 0.9569, 0.2911, 0.0, -0.9567, 0.2911, 0.0, -0.9567, 0.2911, 0.0, -0.9567, 0.2911, 0.0, -0.9567, -1.246e-07, -0.6725, 0.7401, -1.246e-07, -0.6725, 0.7401, -1.246e-07, -0.6725, 0.7401, -1.246e-07, -0.6725, 0.7401, -0.773, 1.42e-08, -0.6344, -0.773, 1.42e-08, -0.6344, -0.773, 1.42e-08, -0.6344, -0.773, 1.42e-08, -0.6344, 0.9757, -0.2193, 0.0, 0.9757, -0.2193, 0.0, 0.9757, -0.2193, 0.0, 0.9757, -0.2193, 0.0, 0.2903, 4.992e-07, -0.9569, 0.2903, 4.992e-07, -0.9569, 0.2903, 4.992e-07, -0.9569, 0.2903, 4.992e-07, -0.9569, 0.8819, 2.598e-08, -0.4714, 0.8819, 2.598e-08, -0.4714, 0.8819, 2.598e-08, -0.4714, 0.8819, 2.598e-08, -0.4714, 0.0, 0.2075, 0.9782, 0.0, 0.2075, 0.9782, 0.0, 0.2075, 0.9782, 0.0, 0.2075, 0.9782, -0.4714, -1.696e-08, 0.8819, -0.4714, -1.696e-08, 0.8819, -0.4714, -1.696e-08, 0.8819, -0.4714, -1.696e-08, 0.8819, 0.773, -1.321e-09, -0.6344, 0.773, -1.321e-09, -0.6344, 0.773, -1.321e-09, -0.6344, 0.773, -1.321e-09, -0.6344, 0.0, -0.5869, -0.8096, 0.0, -0.5869, -0.8096, 0.0, -0.5869, -0.8096, 0.0, -0.5869, -0.8096, 0.0, 0.3392, -0.9407, 0.0, 0.3392, -0.9407, 0.0, 0.3392, -0.9407, 0.0, 0.3392, -0.9407, -0.09829, 0.4222, -0.9011, 0.003621, 0.9958, 0.09181, 0.003903, 0.9958, 0.09184, -0.01795, 0.9841, -0.1769, -0.04769, -0.08955, 0.9948, -0.1414, -0.01418, 0.9899, -0.8367, 0.01942, 0.5474, 0.7395, -0.01801, 0.6729, -0.6344, -9.873e-09, 0.773, -0.6344, -9.873e-09, 0.773, -0.6344, -9.873e-09, 0.773, -0.6344, -9.873e-09, 0.773, 0.0, 0.0, -1.0, 0.0, 0.0, -1.0, 0.0, 0.0, -1.0, 0.0, 0.0, -1.0, 0.0, 1.0, 0.0, 0.0, 1.0, 0.0, 0.0, 1.0, 0.0, 0.0, 1.0, 0.0, 0.0, -0.2075, 0.9782, 0.0, -0.2075, 0.9782, 0.0, -0.2075, 0.9782, 0.0, -0.2075, 0.9782, -0.9952, 0.0, 0.09802, -0.9952, 0.0, 0.09802, -0.9952, 0.0, 0.09802, -0.9952, 0.0, 0.09802, 0.4714, -4.993e-07, 0.8819, 0.4714, -4.993e-07, 0.8819, 0.4714, -4.993e-07, 0.8819, 0.4714, -4.993e-07, 0.8819, -0.2903, 0.0, 0.9569, -0.2903, 0.0, 0.9569, -0.2903, 0.0, 0.9569, -0.2903, 0.0, 0.9569, 0.0, -0.2075, 0.9782, 0.0, -0.2075, 0.9782, 0.0, -0.2075, 0.9782, 0.0, -0.2075, 0.9782, -0.09802, 0.0, -0.9952, -0.09802, 0.0, -0.9952, -0.09802, 0.0, -0.9952, -0.09802, 0.0, -0.9952, 0.773, 3.044e-07, -0.6344, 0.773, 3.044e-07, -0.6344, 0.773, 3.044e-07, -0.6344, 0.773, 3.044e-07, -0.6344, -0.4714, 4.785e-07, -0.8819, -0.4714, 4.785e-07, -0.8819, -0.4714, 4.785e-07, -0.8819, -0.4714, 4.785e-07, -0.8819, 0.4714, 0.0, -0.8819, 0.4714, 0.0, -0.8819, 0.4714, 0.0, -0.8819, 0.4714, 0.0, -0.8819, 0.0, 0.3392, -0.9407, 0.0, 0.3392, -0.9407, 0.0, 0.3392, -0.9407, 0.0, 0.3392, -0.9407, 0.9868, 0.1622, -2.285e-08, 0.9868, 0.1622, -2.285e-08, 0.9868, 0.1622, -2.285e-08, 0.9868, 0.1622, -2.285e-08, 0.0, 1.0, 0.0, 0.0, 1.0, 0.0, 0.0, 1.0, 0.0, 0.0, 1.0, 0.0, 0.0, 1.0, 0.0, 0.0, 1.0, 0.0, 4.366e-11, 1.0, -0.0002205, -1.436e-08, 1.0, -0.0002205, 2.413e-08, 1.0, -0.0002205, 0.0, 1.0, 5.752e-05, 0.0, 1.0, 5.752e-05, 0.0, 1.0, 5.752e-05, 0.0, 1.0, -0.000115, 0.0, 1.0, -0.000115, 0.0, 1.0, -0.000115, 0.0, 1.0, 0.0, 0.0, 1.0, 0.0, 0.0, 1.0, 0.0, 0.0, 1.0, 0.0, 0.0, 1.0, 0.0, 0.0, 1.0, 0.0, 0.0, 1.0, 0.0, 0.0, 1.0, 0.0, 0.0, 1.0, 0.0, 0.0, 1.0, -0.000115, 0.0, 1.0, -0.000115, 0.0, 1.0, -0.000115, 0.0, 1.0, -5.752e-05, 0.0, 1.0, -5.752e-05, 0.0, 1.0, -5.752e-05, 0.0, 1.0, 0.000115, 0.0, 1.0, 0.000115, 0.0, 1.0, 0.000115, 0.0, 1.0, 0.0, 0.0, 1.0, 0.0, 0.0, 1.0, 0.0, 0.0, 1.0, -3.651e-06, 0.0, 1.0, -3.651e-06, 0.0, 1.0, -3.651e-06, 0.0, 1.0, -3.651e-06, 0.0, 1.0, -2.297e-06, 0.0, 1.0, -2.297e-06, 0.0, 1.0, -2.297e-06, 0.0, 1.0, -2.297e-06, 0.773, -3.565e-07, 0.6344, 0.773, -3.565e-07, 0.6344, 0.773, -3.565e-07, 0.6344, 0.773, -3.565e-07, 0.6344, 0.0, -1.0, -5.752e-05, 0.0, -1.0, -5.752e-05, 0.0, -1.0, -5.752e-05, 0.0, -1.0, 0.0, 0.0, -1.0, 0.0, 0.0, -1.0, 0.0, 0.0, -1.0, 0.0, 0.0, -1.0, 0.0, 0.0, -1.0, 0.0, 0.0, -1.0, 0.0, 0.0, -1.0, 0.0, 0.0, -1.0, 0.0, 0.0, -1.0, 0.0, 0.0, -1.0, 0.0, 0.0, -1.0, 0.0, 0.0, 1.0, 1.967e-05, 0.0, 1.0, 1.967e-05, 0.0, 1.0, 1.967e-05, 0.0, 1.0, 1.967e-05, 0.0, -1.0, 0.0, 0.0, -1.0, 0.0, 0.0, -1.0, 0.0, 0.0, -1.0, 0.0, 0.0, -1.0, 0.0, 0.0, -1.0, 0.0, 0.0, -1.0, 0.0, 0.0, -1.0, 0.0, 0.0, -1.0, 0.0, 0.0, -1.0, 0.0, 0.0, -1.0, 0.0, 0.0, -1.0, 0.0, 0.0, 1.0, 3.279e-06, 0.0, 1.0, 3.279e-06, 0.0, 1.0, 3.279e-06, 0.0, 1.0, 3.279e-06, 0.0, -1.0, 0.0, 0.0, -1.0, 0.0, 0.0, -1.0, 0.0, 0.0, -1.0, 0.0, 0.0, -1.0, 0.0, 0.0, -1.0, 0.0, 0.0, -1.0, 0.0, 0.0, -1.0, 0.0, 0.0, -1.0, 0.0, 0.0, 1.0, -4.595e-06, 0.0, 1.0, -4.595e-06, 0.0, 1.0, -4.595e-06, 0.0, 1.0, -4.595e-06, 0.0, -1.0, -2.282e-06, 0.0, -1.0, -2.282e-06, 0.0, -1.0, -2.282e-06, 0.0, -1.0, -2.282e-06, -0.2903, 2.358e-08, -0.9569, -0.2903, 2.358e-08, -0.9569, -0.2903, 2.358e-08, -0.9569, -0.2903, 2.358e-08, -0.9569, 0.773, -1.59e-08, 0.6344, 0.773, -1.59e-08, 0.6344, 0.773, -1.59e-08, 0.6344, 0.773, -1.59e-08, 0.6344, 0.9569, -1.741e-07, 0.2903, 0.9569, -1.741e-07, 0.2903, 0.9569, -1.741e-07, 0.2903, 0.9569, -1.741e-07, 0.2903, 0.9952, 3.398e-08, -0.09802, 0.9952, 3.398e-08, -0.09802, 0.9952, 3.398e-08, -0.09802, 0.9952, 3.398e-08, -0.09802, 0.8819, -2.424e-08, 0.4714, 0.8819, -2.424e-08, 0.4714, 0.8819, -2.424e-08, 0.4714, 0.8819, -2.424e-08, 0.4714, 0.4714, 4.844e-07, -0.8819, 0.4714, 4.844e-07, -0.8819, 0.4714, 4.844e-07, -0.8819, 0.4714, 4.844e-07, -0.8819, -0.4714, 0.0, -0.8819, -0.4714, 0.0, -0.8819, -0.4714, 0.0, -0.8819, -0.4714, 0.0, -0.8819, 0.773, 0.0, 0.6344, 0.773, 0.0, 0.6344, 0.773, 0.0, 0.6344, 0.773, 0.0, 0.6344, -0.6344, 4.121e-07, -0.773, -0.6344, 4.121e-07, -0.773, -0.6344, 4.121e-07, -0.773, -0.6344, 4.121e-07, -0.773, -0.8819, -2.697e-07, 0.4714, -0.8819, -2.697e-07, 0.4714, -0.8819, -2.697e-07, 0.4714, -0.8819, -2.697e-07, 0.4714, 0.0, -1.0, 0.0, 0.0, -1.0, 0.0, 0.0, -1.0, 0.0, 0.0, -1.0, 0.0, -0.773, 3.228e-07, -0.6344, -0.773, 3.228e-07, -0.6344, -0.773, 3.228e-07, -0.6344, -0.773, 3.228e-07, -0.6344, 0.0, 0.0, -1.0, 0.0, 0.0, -1.0, 0.0, 0.0, -1.0, 0.0, 0.0, -1.0, -0.4714, -2.781e-08, 0.8819, -0.4714, -2.781e-08, 0.8819, -0.4714, -2.781e-08, 0.8819, -0.4714, -2.781e-08, 0.8819, -0.6344, 1.406e-08, -0.773, -0.6344, 1.406e-08, -0.773, -0.6344, 1.406e-08, -0.773, -0.6344, 1.406e-08, -0.773, 0.0, -0.3392, -0.9407, 0.0, -0.3392, -0.9407, 0.0, -0.3392, -0.9407, 0.0, -0.3392, -0.9407, 0.8301, 0.0, 0.5576, 0.8301, 0.0, 0.5576, 0.8301, 0.0, 0.5576, 0.8301, 0.0, 0.5576, 0.9261, -0.3772, 0.0, 0.9261, -0.3772, 0.0, 0.9261, -0.3772, 0.0, 0.9261, -0.3772, 0.0, -0.1414, -0.01418, 0.9899, -0.3877, 0.0827, 0.9181, -0.669, 0.07311, 0.7397, -0.8367, 0.01942, 0.5474, 0.8697, -0.3508, 0.3471, 0.8554, -0.3484, 0.3834, 0.8574, -0.3318, 0.3934, 6.815e-08, -0.5869, -0.8096, 6.815e-08, -0.5869, -0.8096, 6.815e-08, -0.5869, -0.8096, 6.815e-08, -0.5869, -0.8096, 0.8216, -0.3346, -0.4616, 0.8216, -0.3346, -0.4616, 0.8216, -0.3346, -0.4616, 0.9952, 0.0, -0.09802, 0.9751, 0.0979, -0.1988, 0.9751, -0.0979, -0.1988, 0.9952, 0.0, -0.09802, 0.0, -0.6725, 0.7401, 0.0, -0.6725, 0.7401, 0.0, -0.6725, 0.7401, 0.0, -0.6725, 0.7401, 0.0, 0.2075, 0.9782, 0.0, 0.2075, 0.9782, 0.0, 0.2075, 0.9782, 0.0, 0.2075, 0.9782, 0.09802, 5.348e-07, -0.9952, 0.09802, 5.348e-07, -0.9952, 0.09802, 5.348e-07, -0.9952, 0.09802, 5.348e-07, -0.9952, 0.6344, 1.59e-09, -0.773, 0.6344, 1.59e-09, -0.773, 0.6344, 1.59e-09, -0.773, 0.6344, 1.59e-09, -0.773, -0.2903, 5.039e-07, -0.9569, -0.2903, 5.039e-07, -0.9569, -0.2903, 5.039e-07, -0.9569, -0.2903, 5.039e-07, -0.9569, -0.2903, 0.0, -0.9569, -0.2903, 0.0, -0.9569, -0.2903, 0.0, -0.9569, -0.2903, 0.0, -0.9569, 0.9569, 9.477e-09, -0.2903, 0.9569, 9.477e-09, -0.2903, 0.9569, 9.477e-09, -0.2903, 0.9569, 9.477e-09, -0.2903, -0.4714, 2.077e-08, -0.8819, -0.4714, 2.077e-08, -0.8819, -0.4714, 2.077e-08, -0.8819, -0.4714, 2.077e-08, -0.8819, 0.9952, 0.0, 0.09802, 0.9952, 0.0, 0.09802, 0.9952, 0.0, 0.09802, 0.9952, 0.0, 0.09802])] * 3)])

# ---- objects
ob_laser_cannon_double = bpy.data.objects.new('laser_cannon_double', me_laser_cannon_double)

# ---- transforms, parenting, visibility, modifiers, constraints
ob_laser_cannon_double.location = (0.0, 0.0, 0.0)
ob_laser_cannon_double.rotation_mode = 'QUATERNION'
ob_laser_cannon_double.rotation_quaternion = (1.0, 0.0, 0.0, 0.0)
_m = ob_laser_cannon_double.modifiers.new('Mirror', 'MIRROR')

# ---- collection membership
scene.collection.objects.link(ob_laser_cannon_double)

# ---- scene / render settings (as saved in the file)
scene.frame_start = 1; scene.frame_end = 250; scene.frame_set(1)
scene.render.engine = 'BLENDER_EEVEE_NEXT'
scene.cycles.sampling_pattern = 'TABULATED_SOBOL'
scene.view_settings.view_transform = 'Filmic'
bpy.context.view_layer.update()

# ---- added for rendering (the .blend has no active camera and no usable light): camera, sun
cam_auto = bpy.data.cameras.new('AutoCamera')
cam_auto.lens = 50.0
cam_auto.sensor_width = 36.0
cam_auto.clip_end = 1000.0
ob_auto_camera = bpy.data.objects.new('AutoCamera', cam_auto)
scene.collection.objects.link(ob_auto_camera)
ob_auto_camera.location = (5.2056, -5.48359, 4.2558)
ob_auto_camera.rotation_euler = (1.09748, -7.21219e-08, 0.694738)
scene.camera = ob_auto_camera
light_auto_sun = bpy.data.lights.new('AutoSun', 'SUN')
light_auto_sun.energy = 3.0
light_auto_sun.angle = 0.0523599
ob_auto_sun = bpy.data.objects.new('AutoSun', light_auto_sun)
scene.collection.objects.link(ob_auto_sun)
ob_auto_sun.rotation_euler = (0.872665, 0.174533, 0.523599)
bpy.context.view_layer.update()
